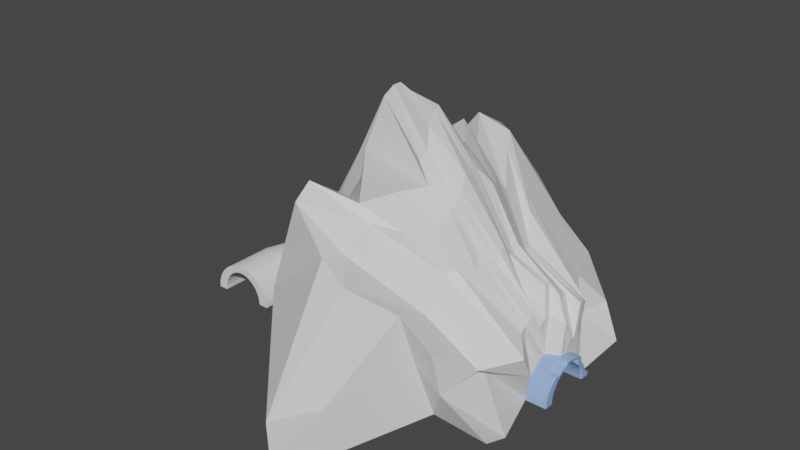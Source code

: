 # Source: tunel.blend  (saved by Blender 2.83.19; exported with 4.5.12 LTS)
import bpy
from mathutils import Matrix  # noqa: F401  (used for matrix-valued properties, if any)

bpy.ops.wm.read_factory_settings(use_empty=True)
scene = bpy.context.scene
scene.name = 'Scene'

# ---- collections
col_collection = bpy.data.collections.new('Collection'); scene.collection.children.link(col_collection)

# ---- materials (node trees are filled in below, after node groups)
mat_material_001 = bpy.data.materials.new('Material.001')
mat_material_001.use_transparent_shadow = False
mat_material_002 = bpy.data.materials.new('Material.002')
mat_material_002.use_transparent_shadow = False

# ---- material node trees
mat_material_001.use_nodes = True; mat_material_001.node_tree.nodes.clear()
_N = mat_material_001.node_tree.nodes; _L = mat_material_001.node_tree.links
n0 = _N.new('ShaderNodeBsdfPrincipled'); n0.name = 'Principled BSDF'; n0.location = (10, 300)
n0.distribution = 'GGX'
n0.subsurface_method = 'BURLEY'
n0.inputs[3].default_value = 1.45
n0.inputs[27].default_value = (0.0, 0.0, 0.0, 1.0)
n0.inputs[28].default_value = 1.0
n1 = _N.new('ShaderNodeOutputMaterial'); n1.name = 'Material Output'; n1.location = (300, 300)
_L.new(n0.outputs[0], n1.inputs[0])
n1.is_active_output = True
mat_material_002.use_nodes = True; mat_material_002.node_tree.nodes.clear()
_N = mat_material_002.node_tree.nodes; _L = mat_material_002.node_tree.links
n0 = _N.new('ShaderNodeBsdfPrincipled'); n0.name = 'Principled BSDF'; n0.location = (10, 300)
n0.distribution = 'GGX'
n0.subsurface_method = 'BURLEY'
n0.inputs[0].default_value = (0.285, 0.4413, 0.8, 1.0)
n0.inputs[3].default_value = 1.45
n0.inputs[27].default_value = (0.0, 0.0, 0.0, 1.0)
n0.inputs[28].default_value = 1.0
n1 = _N.new('ShaderNodeOutputMaterial'); n1.name = 'Material Output'; n1.location = (300, 300)
_L.new(n0.outputs[0], n1.inputs[0])
n1.is_active_output = True

# ---- world
world_world = bpy.data.worlds.new('World'); scene.world = world_world
world_world.use_nodes = True; world_world.node_tree.nodes.clear()
_N = world_world.node_tree.nodes; _L = world_world.node_tree.links
n0 = _N.new('ShaderNodeOutputWorld'); n0.name = 'World Output'; n0.location = (300, 300)
n1 = _N.new('ShaderNodeBackground'); n1.name = 'Background'; n1.location = (10, 300)
n1.inputs[0].default_value = (0.05088, 0.05088, 0.05088, 1.0)
_L.new(n1.outputs[0], n0.inputs[0])
n0.is_active_output = True
world_world.color = (0.05088, 0.05088, 0.05088)
world_world.use_sun_shadow = False
world_world.sun_shadow_jitter_overblur = 0.0

# ---- meshes
me_cylinder_002 = bpy.data.meshes.new('Cylinder.002')
me_cylinder_002.from_pydata([(4.538e-07, 1.0, 0.9999), (3.232e-07, 2.093, 1.99), (0.1951, 0.9808, 0.9999), (0.1951, 2.093, 1.996), (0.3827, 0.9239, 0.9999), (0.3827, 2.093, 2.015), (0.5556, 0.8315, 0.9999), (0.5556, 2.093, 2.046), (0.7071, 0.7071, 0.9999), (0.7071, 2.093, 2.087), (0.8315, 0.5556, 0.9999), (0.8315, 2.093, 2.138), (0.9239, 0.3827, 0.9999), (0.9239, 2.093, 2.195), (0.9808, 0.1951, 0.9999), (0.9808, 2.093, 2.258), (1.0, 7.55e-08, 0.9999), (1.0, 2.093, 2.323), (0.9808, -0.1951, 0.9999), (0.9808, 2.093, 2.388), (0.9239, -0.3827, 0.9999), (0.9239, 2.093, 2.45), (0.8315, -0.5556, 0.9999), (0.8315, 2.093, 2.508), (0.7071, -0.7071, 0.9999), (0.7071, 2.093, 2.558), (0.5556, -0.8315, 0.9999), (0.5556, 2.093, 2.599), (0.3827, -0.9239, 0.9999), (0.3827, 2.093, 2.63), (0.1951, -0.9808, 0.9999), (0.1951, 2.093, 2.649), (1.279e-07, -1.0, 0.9999), (8.477e-08, 2.093, 2.655), (0.308, 2.093, 2.54), (0.308, -0.6535, 0.9999), (0.4444, 2.093, 2.518), (0.4444, -0.5881, 0.9999), (0.564, 2.093, 2.489), (0.564, -0.5002, 0.9999), (0.6621, 2.093, 2.453), (0.6621, -0.393, 0.9999), (0.7351, 2.093, 2.413), (0.7351, -0.2707, 0.9999), (0.78, 2.093, 2.369), (0.78, -0.138, 0.9999), (0.7951, 2.093, 2.323), (0.7951, 6.43e-08, 0.9999), (0.78, 2.093, 2.277), (0.78, 0.138, 0.9999), (0.7351, 2.093, 2.233), (0.7351, 0.2707, 0.9999), (0.6621, 2.093, 2.192), (0.6621, 0.393, 0.9999), (0.564, 2.093, 2.156), (0.564, 0.5002, 0.9999), (0.4444, 2.093, 2.127), (0.4444, 0.5881, 0.9999), (0.308, 2.093, 2.105), (0.308, 0.6535, 0.9999), (0.006018, 2.093, 2.087), (0.16, 2.093, 2.092), (0.16, 0.6937, 0.9999), (0.006018, 0.7073, 0.9999), (0.16, -0.6937, 0.9999), (0.16, 2.093, 2.554), (0.006018, -0.7073, 0.9999), (0.006018, 2.093, 2.558), (5.651e-07, 0.9931, 1.697), (0.1951, 0.9741, 1.7), (0.3827, 0.9178, 1.71), (0.5556, 0.8263, 1.725), (0.7071, 0.7033, 1.746), (0.8315, 0.5533, 1.771), (0.9239, 0.3822, 1.8), (0.9808, 0.1966, 1.831), (1.0, 0.003563, 1.863), (0.9808, -0.1895, 1.896), (0.9239, -0.3751, 1.927), (0.8315, -0.5462, 1.956), (0.7071, -0.6961, 1.981), (0.5556, -0.8192, 2.002), (0.3827, -0.9106, 2.017), (0.1951, -0.967, 2.026), (2.67e-07, -0.986, 2.03), (0.16, -0.6829, 1.979), (0.308, -0.6431, 1.972), (0.4444, -0.5784, 1.961), (0.564, -0.4914, 1.947), (0.6621, -0.3853, 1.929), (0.7351, -0.2643, 1.908), (0.78, -0.133, 1.886), (0.7951, 0.003563, 1.863), (0.78, 0.1401, 1.84), (0.7351, 0.2714, 1.818), (0.6621, 0.3924, 1.798), (0.564, 0.4985, 1.78), (0.4444, 0.5855, 1.765), (0.308, 0.6502, 1.755), (0.16, 0.69, 1.748), (0.006018, 0.7035, 1.746), (0.006018, -0.6964, 1.981), (7.384e-07, 1.307, 1.994), (0.006018, 1.163, 2.09), (0.1951, 1.298, 2.001), (0.3827, 1.27, 2.019), (0.5556, 1.224, 2.05), (0.7071, 1.162, 2.09), (0.8315, 1.087, 2.14), (0.9239, 1.002, 2.197), (0.9808, 0.9091, 2.258), (1.0, 0.8126, 2.322), (0.9808, 0.7161, 2.386), (0.9239, 0.6233, 2.448), (0.8315, 0.5377, 2.504), (0.7071, 0.4628, 2.554), (0.5556, 0.4012, 2.595), (0.3827, 0.3555, 2.625), (0.1951, 0.3274, 2.644), (4.404e-07, 0.3178, 2.65), (0.16, 0.4694, 2.55), (0.308, 0.4893, 2.536), (0.4444, 0.5216, 2.515), (0.564, 0.5652, 2.486), (0.6621, 0.6182, 2.451), (0.7351, 0.6787, 2.411), (0.78, 0.7443, 2.367), (0.7951, 0.8126, 2.322), (0.78, 0.8809, 2.277), (0.7351, 0.9465, 2.233), (0.6621, 1.007, 2.193), (0.564, 1.06, 2.158), (0.4444, 1.104, 2.129), (0.308, 1.136, 2.108), (0.16, 1.156, 2.095), (0.006018, 0.4627, 2.554), (0.1951, 0.9674, 1.855), (0.3827, 0.9252, 1.876), (0.5556, 0.8566, 1.91), (0.7071, 0.7643, 1.956), (0.8315, 0.6519, 2.012), (0.9239, 0.5235, 2.076), (0.9808, 0.3843, 2.145), (1.0, 0.2395, 2.217), (0.9808, 0.09475, 2.289), (0.9239, -0.04447, 2.358), (0.8315, -0.1728, 2.422), (0.7071, -0.2852, 2.478), (0.5556, -0.3775, 2.524), (0.3827, -0.4461, 2.558), (0.1951, -0.4884, 2.579), (4.681e-07, -0.5026, 2.586), (0.16, -0.2753, 2.473), (0.308, -0.2454, 2.458), (0.4444, -0.1969, 2.434), (0.564, -0.1317, 2.401), (0.6621, -0.05211, 2.362), (0.7351, 0.03865, 2.317), (0.78, 0.1371, 2.268), (0.7951, 0.2395, 2.217), (0.78, 0.3419, 2.166), (0.7351, 0.4404, 2.117), (0.6621, 0.5312, 2.072), (0.564, 0.6107, 2.032), (0.4444, 0.676, 2.0), (0.308, 0.7245, 1.976), (0.16, 0.7544, 1.961), (0.006018, -0.2854, 2.478), (7.661e-07, 0.9817, 1.848), (0.006018, 0.7645, 1.956)], [], [(102, 1, 3, 104), (104, 3, 5, 105), (105, 5, 7, 106), (106, 7, 9, 107), (107, 9, 11, 108), (108, 11, 13, 109), (109, 13, 15, 110), (110, 15, 17, 111), (111, 17, 19, 112), (112, 19, 21, 113), (113, 21, 23, 114), (114, 23, 25, 115), (115, 25, 27, 116), (116, 27, 29, 117), (117, 29, 31, 118), (118, 31, 33, 119), (30, 64, 35, 28), (120, 135, 67, 65), (122, 121, 34, 36), (123, 122, 36, 38), (124, 123, 38, 40), (125, 124, 40, 42), (126, 125, 42, 44), (127, 126, 44, 46), (128, 127, 46, 48), (129, 128, 48, 50), (130, 129, 50, 52), (131, 130, 52, 54), (132, 131, 54, 56), (133, 132, 56, 58), (121, 120, 65, 34), (134, 133, 58, 61), (103, 134, 61, 60), (11, 52, 50, 13), (29, 34, 65, 31), (4, 59, 62, 2), (22, 41, 43, 20), (3, 61, 58, 5), (21, 42, 40, 23), (14, 49, 51, 12), (32, 66, 64, 30), (13, 50, 48, 15), (31, 65, 67, 33), (6, 57, 59, 4), (24, 39, 41, 22), (84, 101, 66, 32), (5, 58, 56, 7), (23, 40, 38, 25), (16, 47, 49, 14), (15, 48, 46, 17), (8, 55, 57, 6), (26, 37, 39, 24), (7, 56, 54, 9), (25, 38, 36, 27), (18, 45, 47, 16), (17, 46, 44, 19), (10, 53, 55, 8), (28, 35, 37, 26), (2, 62, 63, 0), (9, 54, 52, 11), (27, 36, 34, 29), (1, 60, 61, 3), (20, 43, 45, 18), (102, 103, 60, 1), (19, 44, 42, 21), (12, 51, 53, 10), (0, 63, 100, 68), (151, 167, 101, 84), (63, 62, 99, 100), (62, 59, 98, 99), (35, 64, 85, 86), (59, 57, 97, 98), (57, 55, 96, 97), (55, 53, 95, 96), (53, 51, 94, 95), (51, 49, 93, 94), (49, 47, 92, 93), (47, 45, 91, 92), (45, 43, 90, 91), (43, 41, 89, 90), (41, 39, 88, 89), (39, 37, 87, 88), (37, 35, 86, 87), (64, 66, 101, 85), (30, 83, 84, 32), (28, 82, 83, 30), (26, 81, 82, 28), (24, 80, 81, 26), (22, 79, 80, 24), (20, 78, 79, 22), (18, 77, 78, 20), (16, 76, 77, 18), (14, 75, 76, 16), (12, 74, 75, 14), (10, 73, 74, 12), (8, 72, 73, 10), (6, 71, 72, 8), (4, 70, 71, 6), (2, 69, 70, 4), (0, 68, 69, 2), (33, 67, 135, 119), (168, 169, 103, 102), (169, 166, 134, 103), (166, 165, 133, 134), (153, 152, 120, 121), (165, 164, 132, 133), (164, 163, 131, 132), (163, 162, 130, 131), (162, 161, 129, 130), (161, 160, 128, 129), (160, 159, 127, 128), (159, 158, 126, 127), (158, 157, 125, 126), (157, 156, 124, 125), (156, 155, 123, 124), (155, 154, 122, 123), (154, 153, 121, 122), (152, 167, 135, 120), (150, 118, 119, 151), (149, 117, 118, 150), (148, 116, 117, 149), (147, 115, 116, 148), (146, 114, 115, 147), (145, 113, 114, 146), (144, 112, 113, 145), (143, 111, 112, 144), (142, 110, 111, 143), (141, 109, 110, 142), (140, 108, 109, 141), (139, 107, 108, 140), (138, 106, 107, 139), (137, 105, 106, 138), (136, 104, 105, 137), (168, 102, 104, 136), (68, 168, 136, 69), (69, 136, 137, 70), (70, 137, 138, 71), (71, 138, 139, 72), (72, 139, 140, 73), (73, 140, 141, 74), (74, 141, 142, 75), (75, 142, 143, 76), (76, 143, 144, 77), (77, 144, 145, 78), (78, 145, 146, 79), (79, 146, 147, 80), (80, 147, 148, 81), (81, 148, 149, 82), (82, 149, 150, 83), (83, 150, 151, 84), (85, 101, 167, 152), (87, 86, 153, 154), (88, 87, 154, 155), (89, 88, 155, 156), (90, 89, 156, 157), (91, 90, 157, 158), (92, 91, 158, 159), (93, 92, 159, 160), (94, 93, 160, 161), (95, 94, 161, 162), (96, 95, 162, 163), (97, 96, 163, 164), (98, 97, 164, 165), (86, 85, 152, 153), (99, 98, 165, 166), (100, 99, 166, 169), (68, 100, 169, 168), (119, 135, 167, 151)])
_uv = me_cylinder_002.uv_layers.new(name='UVMap')
_uv.uv.foreach_set('vector', [1.0, 0.875, 1.0, 1.0, 0.9688, 1.0, 0.9687, 0.875, 0.9687, 0.875, 0.9688, 1.0, 0.9375, 1.0, 0.9375, 0.875, 0.9375, 0.875, 0.9375, 1.0, 0.9062, 1.0, 0.9062, 0.875, 0.9062, 0.875, 0.9062, 1.0, 0.875, 1.0, 0.875, 0.875, 0.875, 0.875, 0.875, 1.0, 0.8438, 1.0, 0.8437, 0.875, 0.8437, 0.875, 0.8438, 1.0, 0.8125, 1.0, 0.8125, 0.875, 0.8125, 0.875, 0.8125, 1.0, 0.7812, 1.0, 0.7812, 0.875, 0.7812, 0.875, 0.7812, 1.0, 0.75, 1.0, 0.75, 0.875, 0.75, 0.875, 0.75, 1.0, 0.7188, 1.0, 0.7188, 0.875, 0.7188, 0.875, 0.7188, 1.0, 0.6875, 1.0, 0.6875, 0.875, 0.6875, 0.875, 0.6875, 1.0, 0.6562, 1.0, 0.6562, 0.875, 0.6562, 0.875, 0.6562, 1.0, 0.625, 1.0, 0.625, 0.875, 0.625, 0.875, 0.625, 1.0, 0.5938, 1.0, 0.5938, 0.875, 0.5938, 0.875, 0.5938, 1.0, 0.5625, 1.0, 0.5625, 0.875, 0.5625, 0.875, 0.5625, 1.0, 0.5312, 1.0, 0.5312, 0.875, 0.5312, 0.875, 0.5312, 1.0, 0.5, 1.0, 0.5, 0.875, 0.5312, 0.5, 0.5312, 0.5, 0.5625, 0.5, 0.5625, 0.5, 0.5312, 0.875, 0.5, 0.875, 0.5, 1.0, 0.5312, 1.0, 0.5938, 0.875, 0.5625, 0.875, 0.5625, 1.0, 0.5938, 1.0, 0.625, 0.875, 0.5938, 0.875, 0.5938, 1.0, 0.625, 1.0, 0.6562, 0.875, 0.625, 0.875, 0.625, 1.0, 0.6562, 1.0, 0.6875, 0.875, 0.6562, 0.875, 0.6562, 1.0, 0.6875, 1.0, 0.7188, 0.875, 0.6875, 0.875, 0.6875, 1.0, 0.7188, 1.0, 0.75, 0.875, 0.7188, 0.875, 0.7188, 1.0, 0.75, 1.0, 0.7812, 0.875, 0.75, 0.875, 0.75, 1.0, 0.7812, 1.0, 0.8125, 0.875, 0.7812, 0.875, 0.7812, 1.0, 0.8125, 1.0, 0.8437, 0.875, 0.8125, 0.875, 0.8125, 1.0, 0.8438, 1.0, 0.875, 0.875, 0.8437, 0.875, 0.8438, 1.0, 0.875, 1.0, 0.9062, 0.875, 0.875, 0.875, 0.875, 1.0, 0.9062, 1.0, 0.9375, 0.875, 0.9062, 0.875, 0.9062, 1.0, 0.9375, 1.0, 0.5625, 0.875, 0.5312, 0.875, 0.5312, 1.0, 0.5625, 1.0, 0.9688, 0.875, 0.9375, 0.875, 0.9375, 1.0, 0.9688, 1.0, 1.0, 0.875, 0.9688, 0.875, 0.9688, 1.0, 1.0, 1.0, 0.8438, 1.0, 0.8438, 1.0, 0.8125, 1.0, 0.8125, 1.0, 0.5625, 1.0, 0.5625, 1.0, 0.5312, 1.0, 0.5312, 1.0, 0.9375, 0.5, 0.9375, 0.5, 0.9688, 0.5, 0.9688, 0.5, 0.6562, 0.5, 0.6562, 0.5, 0.6875, 0.5, 0.6875, 0.5, 0.9688, 1.0, 0.9688, 1.0, 0.9375, 1.0, 0.9375, 1.0, 0.6875, 1.0, 0.6875, 1.0, 0.6562, 1.0, 0.6562, 1.0, 0.7812, 0.5, 0.7812, 0.5, 0.8125, 0.5, 0.8125, 0.5, 0.5, 0.5, 0.5, 0.5, 0.5312, 0.5, 0.5312, 0.5, 0.8125, 1.0, 0.8125, 1.0, 0.7812, 1.0, 0.7812, 1.0, 0.5312, 1.0, 0.5312, 1.0, 0.5, 1.0, 0.5, 1.0, 0.9062, 0.5, 0.9062, 0.5, 0.9375, 0.5, 0.9375, 0.5, 0.625, 0.5, 0.625, 0.5, 0.6562, 0.5, 0.6562, 0.5, 0.5, 0.75, 0.5, 0.75, 0.5, 0.5, 0.5, 0.5, 0.9375, 1.0, 0.9375, 1.0, 0.9062, 1.0, 0.9062, 1.0, 0.6562, 1.0, 0.6562, 1.0, 0.625, 1.0, 0.625, 1.0, 0.75, 0.5, 0.75, 0.5, 0.7812, 0.5, 0.7812, 0.5, 0.7812, 1.0, 0.7812, 1.0, 0.75, 1.0, 0.75, 1.0, 0.875, 0.5, 0.875, 0.5, 0.9062, 0.5, 0.9062, 0.5, 0.5938, 0.5, 0.5938, 0.5, 0.625, 0.5, 0.625, 0.5, 0.9062, 1.0, 0.9062, 1.0, 0.875, 1.0, 0.875, 1.0, 0.625, 1.0, 0.625, 1.0, 0.5938, 1.0, 0.5938, 1.0, 0.7188, 0.5, 0.7188, 0.5, 0.75, 0.5, 0.75, 0.5, 0.75, 1.0, 0.75, 1.0, 0.7188, 1.0, 0.7188, 1.0, 0.8438, 0.5, 0.8438, 0.5, 0.875, 0.5, 0.875, 0.5, 0.5625, 0.5, 0.5625, 0.5, 0.5938, 0.5, 0.5938, 0.5, 0.9688, 0.5, 0.9688, 0.5, 1.0, 0.5, 1.0, 0.5, 0.875, 1.0, 0.875, 1.0, 0.8438, 1.0, 0.8438, 1.0, 0.5938, 1.0, 0.5938, 1.0, 0.5625, 1.0, 0.5625, 1.0, 1.0, 1.0, 1.0, 1.0, 0.9688, 1.0, 0.9688, 1.0, 0.6875, 0.5, 0.6875, 0.5, 0.7188, 0.5, 0.7188, 0.5, 1.0, 0.875, 1.0, 0.875, 1.0, 1.0, 1.0, 1.0, 0.7188, 1.0, 0.7188, 1.0, 0.6875, 1.0, 0.6875, 1.0, 0.8125, 0.5, 0.8125, 0.5, 0.8438, 0.5, 0.8438, 0.5, 1.0, 0.5, 1.0, 0.5, 1.0, 0.75, 1.0, 0.75, 0.5, 0.8125, 0.5, 0.8125, 0.5, 0.75, 0.5, 0.75, 1.0, 0.5, 0.9688, 0.5, 0.9688, 0.75, 1.0, 0.75, 0.9688, 0.5, 0.9375, 0.5, 0.9375, 0.75, 0.9688, 0.75, 0.5625, 0.5, 0.5312, 0.5, 0.5312, 0.75, 0.5625, 0.75, 0.9375, 0.5, 0.9062, 0.5, 0.9062, 0.75, 0.9375, 0.75, 0.9062, 0.5, 0.875, 0.5, 0.875, 0.75, 0.9062, 0.75, 0.875, 0.5, 0.8438, 0.5, 0.8438, 0.75, 0.875, 0.75, 0.8438, 0.5, 0.8125, 0.5, 0.8125, 0.75, 0.8438, 0.75, 0.8125, 0.5, 0.7812, 0.5, 0.7812, 0.75, 0.8125, 0.75, 0.7812, 0.5, 0.75, 0.5, 0.75, 0.75, 0.7812, 0.75, 0.75, 0.5, 0.7188, 0.5, 0.7188, 0.75, 0.75, 0.75, 0.7188, 0.5, 0.6875, 0.5, 0.6875, 0.75, 0.7188, 0.75, 0.6875, 0.5, 0.6562, 0.5, 0.6562, 0.75, 0.6875, 0.75, 0.6562, 0.5, 0.625, 0.5, 0.625, 0.75, 0.6562, 0.75, 0.625, 0.5, 0.5938, 0.5, 0.5938, 0.75, 0.625, 0.75, 0.5938, 0.5, 0.5625, 0.5, 0.5625, 0.75, 0.5938, 0.75, 0.5312, 0.5, 0.5, 0.5, 0.5, 0.75, 0.5312, 0.75, 0.5312, 0.5, 0.5312, 0.75, 0.5, 0.75, 0.5, 0.5, 0.5625, 0.5, 0.5625, 0.75, 0.5312, 0.75, 0.5312, 0.5, 0.5938, 0.5, 0.5938, 0.75, 0.5625, 0.75, 0.5625, 0.5, 0.625, 0.5, 0.625, 0.75, 0.5938, 0.75, 0.5938, 0.5, 0.6562, 0.5, 0.6562, 0.75, 0.625, 0.75, 0.625, 0.5, 0.6875, 0.5, 0.6875, 0.75, 0.6562, 0.75, 0.6562, 0.5, 0.7188, 0.5, 0.7188, 0.75, 0.6875, 0.75, 0.6875, 0.5, 0.75, 0.5, 0.75, 0.75, 0.7188, 0.75, 0.7188, 0.5, 0.7812, 0.5, 0.7812, 0.75, 0.75, 0.75, 0.75, 0.5, 0.8125, 0.5, 0.8125, 0.75, 0.7812, 0.75, 0.7812, 0.5, 0.8438, 0.5, 0.8437, 0.75, 0.8125, 0.75, 0.8125, 0.5, 0.875, 0.5, 0.875, 0.75, 0.8437, 0.75, 0.8438, 0.5, 0.9062, 0.5, 0.9062, 0.75, 0.875, 0.75, 0.875, 0.5, 0.9375, 0.5, 0.9375, 0.75, 0.9062, 0.75, 0.9062, 0.5, 0.9688, 0.5, 0.9688, 0.75, 0.9375, 0.75, 0.9375, 0.5, 1.0, 0.5, 1.0, 0.75, 0.9688, 0.75, 0.9688, 0.5, 0.5, 1.0, 0.5, 1.0, 0.5, 0.875, 0.5, 0.875, 1.0, 0.8125, 1.0, 0.8125, 1.0, 0.875, 1.0, 0.875, 1.0, 0.8125, 0.9688, 0.8125, 0.9688, 0.875, 1.0, 0.875, 0.9688, 0.8125, 0.9375, 0.8125, 0.9375, 0.875, 0.9688, 0.875, 0.5625, 0.8125, 0.5312, 0.8125, 0.5312, 0.875, 0.5625, 0.875, 0.9375, 0.8125, 0.9062, 0.8125, 0.9062, 0.875, 0.9375, 0.875, 0.9062, 0.8125, 0.875, 0.8125, 0.875, 0.875, 0.9062, 0.875, 0.875, 0.8125, 0.8437, 0.8125, 0.8437, 0.875, 0.875, 0.875, 0.8437, 0.8125, 0.8125, 0.8125, 0.8125, 0.875, 0.8437, 0.875, 0.8125, 0.8125, 0.7812, 0.8125, 0.7812, 0.875, 0.8125, 0.875, 0.7812, 0.8125, 0.75, 0.8125, 0.75, 0.875, 0.7812, 0.875, 0.75, 0.8125, 0.7188, 0.8125, 0.7188, 0.875, 0.75, 0.875, 0.7188, 0.8125, 0.6875, 0.8125, 0.6875, 0.875, 0.7188, 0.875, 0.6875, 0.8125, 0.6562, 0.8125, 0.6562, 0.875, 0.6875, 0.875, 0.6562, 0.8125, 0.625, 0.8125, 0.625, 0.875, 0.6562, 0.875, 0.625, 0.8125, 0.5937, 0.8125, 0.5938, 0.875, 0.625, 0.875, 0.5937, 0.8125, 0.5625, 0.8125, 0.5625, 0.875, 0.5938, 0.875, 0.5312, 0.8125, 0.5, 0.8125, 0.5, 0.875, 0.5312, 0.875, 0.5312, 0.8125, 0.5312, 0.875, 0.5, 0.875, 0.5, 0.8125, 0.5625, 0.8125, 0.5625, 0.875, 0.5312, 0.875, 0.5312, 0.8125, 0.5938, 0.8125, 0.5938, 0.875, 0.5625, 0.875, 0.5625, 0.8125, 0.625, 0.8125, 0.625, 0.875, 0.5938, 0.875, 0.5938, 0.8125, 0.6562, 0.8125, 0.6562, 0.875, 0.625, 0.875, 0.625, 0.8125, 0.6875, 0.8125, 0.6875, 0.875, 0.6562, 0.875, 0.6562, 0.8125, 0.7188, 0.8125, 0.7188, 0.875, 0.6875, 0.875, 0.6875, 0.8125, 0.75, 0.8125, 0.75, 0.875, 0.7188, 0.875, 0.7188, 0.8125, 0.7812, 0.8125, 0.7812, 0.875, 0.75, 0.875, 0.75, 0.8125, 0.8125, 0.8125, 0.8125, 0.875, 0.7812, 0.875, 0.7812, 0.8125, 0.8437, 0.8125, 0.8437, 0.875, 0.8125, 0.875, 0.8125, 0.8125, 0.875, 0.8125, 0.875, 0.875, 0.8437, 0.875, 0.8437, 0.8125, 0.9063, 0.8125, 0.9062, 0.875, 0.875, 0.875, 0.875, 0.8125, 0.9375, 0.8125, 0.9375, 0.875, 0.9062, 0.875, 0.9063, 0.8125, 0.9687, 0.8125, 0.9687, 0.875, 0.9375, 0.875, 0.9375, 0.8125, 1.0, 0.8125, 1.0, 0.875, 0.9687, 0.875, 0.9687, 0.8125, 1.0, 0.75, 1.0, 0.8125, 0.9687, 0.8125, 0.9688, 0.75, 0.9688, 0.75, 0.9687, 0.8125, 0.9375, 0.8125, 0.9375, 0.75, 0.9375, 0.75, 0.9375, 0.8125, 0.9063, 0.8125, 0.9062, 0.75, 0.9062, 0.75, 0.9063, 0.8125, 0.875, 0.8125, 0.875, 0.75, 0.875, 0.75, 0.875, 0.8125, 0.8437, 0.8125, 0.8437, 0.75, 0.8437, 0.75, 0.8437, 0.8125, 0.8125, 0.8125, 0.8125, 0.75, 0.8125, 0.75, 0.8125, 0.8125, 0.7812, 0.8125, 0.7812, 0.75, 0.7812, 0.75, 0.7812, 0.8125, 0.75, 0.8125, 0.75, 0.75, 0.75, 0.75, 0.75, 0.8125, 0.7188, 0.8125, 0.7188, 0.75, 0.7188, 0.75, 0.7188, 0.8125, 0.6875, 0.8125, 0.6875, 0.75, 0.6875, 0.75, 0.6875, 0.8125, 0.6562, 0.8125, 0.6562, 0.75, 0.6562, 0.75, 0.6562, 0.8125, 0.625, 0.8125, 0.625, 0.75, 0.625, 0.75, 0.625, 0.8125, 0.5938, 0.8125, 0.5938, 0.75, 0.5938, 0.75, 0.5938, 0.8125, 0.5625, 0.8125, 0.5625, 0.75, 0.5625, 0.75, 0.5625, 0.8125, 0.5312, 0.8125, 0.5312, 0.75, 0.5312, 0.75, 0.5312, 0.8125, 0.5, 0.8125, 0.5, 0.75, 0.5312, 0.75, 0.5, 0.75, 0.5, 0.8125, 0.5312, 0.8125, 0.5938, 0.75, 0.5625, 0.75, 0.5625, 0.8125, 0.5937, 0.8125, 0.625, 0.75, 0.5938, 0.75, 0.5937, 0.8125, 0.625, 0.8125, 0.6562, 0.75, 0.625, 0.75, 0.625, 0.8125, 0.6562, 0.8125, 0.6875, 0.75, 0.6562, 0.75, 0.6562, 0.8125, 0.6875, 0.8125, 0.7188, 0.75, 0.6875, 0.75, 0.6875, 0.8125, 0.7188, 0.8125, 0.75, 0.75, 0.7188, 0.75, 0.7188, 0.8125, 0.75, 0.8125, 0.7812, 0.75, 0.75, 0.75, 0.75, 0.8125, 0.7812, 0.8125, 0.8125, 0.75, 0.7812, 0.75, 0.7812, 0.8125, 0.8125, 0.8125, 0.8438, 0.75, 0.8125, 0.75, 0.8125, 0.8125, 0.8437, 0.8125, 0.875, 0.75, 0.8438, 0.75, 0.8437, 0.8125, 0.875, 0.8125, 0.9062, 0.75, 0.875, 0.75, 0.875, 0.8125, 0.9062, 0.8125, 0.9375, 0.75, 0.9062, 0.75, 0.9062, 0.8125, 0.9375, 0.8125, 0.5625, 0.75, 0.5312, 0.75, 0.5312, 0.8125, 0.5625, 0.8125, 0.9688, 0.75, 0.9375, 0.75, 0.9375, 0.8125, 0.9688, 0.8125, 1.0, 0.75, 0.9688, 0.75, 0.9688, 0.8125, 1.0, 0.8125, 1.0, 0.75, 1.0, 0.75, 1.0, 0.8125, 1.0, 0.8125, 0.5, 0.875, 0.5, 0.875, 0.5, 0.8125, 0.5, 0.8125])
me_cylinder_002.use_remesh_fix_poles = True
me_cylinder_002.use_remesh_preserve_attributes = False
me_cylinder_002.use_mirror_vertex_groups = False
me_cylinder_002.update()
me_cylinder_003 = bpy.data.meshes.new('Cylinder.003')
me_cylinder_003.from_pydata([(4.783, 1.169, 0.9963), (2.203, 1.352, -0.7991), (-0.02574, 0.9195, -0.7919), (0.1951, 0.9808, 0.9245), (0.4818, 0.8328, -0.7843), (0.3827, 0.9239, 0.9245), (0.6547, 0.7404, -0.7843), (0.5556, 0.8315, 0.9245), (0.7153, 0.6196, -0.784), (0.7071, 0.7071, 0.9245), (0.8397, 0.468, -0.784), (0.8315, 0.5556, 0.9245), (0.842, 0.3662, -0.7906), (0.9239, 0.3827, 0.9245), (0.8989, 0.1786, -0.7906), (0.9808, 0.1951, 0.9245), (1.0, 6.706e-08, -0.9245), (1.0, 6.706e-08, 0.9245), (0.9808, -0.1951, -0.9245), (0.9808, -0.1951, 0.9245), (0.9239, -0.3827, -0.9245), (0.9239, -0.3827, 0.9245), (0.8315, -0.5556, -0.9245), (0.8315, -0.5556, 0.9245), (0.7071, -0.7071, -0.9245), (0.7071, -0.7071, 0.9245), (0.5556, -0.8315, -0.9245), (0.5556, -0.8315, 0.9245), (0.3827, -0.9239, -0.9245), (0.3827, -0.9239, 0.9245), (0.1951, -0.9808, -0.9245), (0.1951, -0.9808, 0.9245), (-0.08323, -0.9749, -0.9254), (-0.08323, -0.9749, 0.9236), (1.848, 1.841, -0.9444), (3.993, 1.026, 1.188), (2.325, 1.164, -0.797), (5.562, 0.9628, 0.9977), (2.42, 1.039, -0.7992), (6.281, 0.4874, 0.9987), (2.53, 0.7866, -0.7952), (6.797, 0.2022, 0.9959), (2.8, 0.582, -0.5892), (7.039, -0.0935, 0.9687), (2.722, 0.3653, -0.5901), (7.042, -0.3499, 0.9618), (2.803, -0.08625, -0.7054), (6.838, -0.5481, 0.9774), (2.782, -0.2829, -0.7053), (6.415, -0.7104, 0.9731), (2.54, -0.3638, -0.7888), (5.77, -0.8362, 0.967), (2.363, -0.7455, -0.777), (4.974, -0.9281, 0.9597), (2.179, -0.8731, -0.9106), (4.104, -1.078, 1.199), (2.103, -1.102, -0.8985), (3.312, -1.203, 1.419), (2.018, -1.289, -0.8778), (2.692, -1.195, 1.297), (1.9, -1.579, -0.7624), (2.211, -1.135, 1.082), (2.026, -2.317, -0.5947), (1.855, -1.087, 0.9614), (0.9061, -0.9763, 0.9304), (0.9482, -2.227, -0.6592), (1.364, 0.9698, 0.9356), (1.809, 0.8457, 0.9505), (2.063, -0.6337, 1.106), (1.679, -0.6968, 0.9438), (2.063, 0.001581, -0.7812), (2.052, 0.1968, -0.7809), (3.186, -0.2117, 1.709), (3.178, -0.4029, 1.709), (1.613, 0.7308, -0.9186), (1.462, 0.8552, -0.9186), (1.462, -0.8078, -0.9186), (1.613, -0.6834, -0.9186), (2.318, 0.5941, 1.185), (1.462, -0.8078, 0.9304), (1.873, -0.1716, -0.9192), (2.923, -0.5455, 1.648), (1.831, 0.6081, -0.786), (1.319, -0.9962, -0.9001), (2.746, 0.2872, 1.493), (1.289, -0.9002, 0.9304), (1.386, -0.3507, -0.9368), (2.514, -0.6089, 1.413), (1.924, 0.4352, -0.786), (1.17, -1.077, -0.9052), (1.106, 1.415, -0.9258), (1.121, 1.017, 0.9327), (3.009, 0.01879, 1.659), (1.101, -0.9571, 0.9304), (1.461, 0.9257, -0.7807), (1.295, -0.5236, -0.9367), (0.2088, 0.9895, 0.001592), (0.4138, 0.9436, 0.003611), (0.5939, 0.8557, 0.004445), (0.7374, 0.7263, 0.003512), (0.8441, 0.5636, 0.001466), (0.9261, 0.3831, 0.0001752), (1.002, 0.1983, 0.001605), (1.044, 0.005527, 0.003591), (1.049, -0.2032, 0.01103), (1.008, -0.4163, 0.02141), (0.9249, -0.6139, 0.03065), (0.8168, -0.7801, 0.03748), (0.6671, -0.9057, 0.03811), (0.4755, -0.9856, 0.03171), (0.2551, -1.021, 0.02049), (-0.07228, -0.9822, 0.002839), (5.786, 3.731, 0.7877), (5.371, 3.28, 0.389), (5.482, 2.322, 0.2356), (5.506, 1.673, 0.1052), (6.085, 1.611, 0.2235), (6.243, 1.278, 0.2271), (6.712, 0.8813, 0.314), (6.918, 0.4319, 0.3757), (6.978, 0.1949, 0.3969), (6.014, -0.1402, 0.2148), (5.888, -0.378, 0.2394), (6.113, -1.229, 0.477), (5.68, -1.434, 0.4867), (5.057, -1.511, 0.39), (5.545, -3.058, 0.7484), (5.055, -3.81, 0.6627), (-0.5129, -6.357, 0.8315), (-0.01308, 6.709, 0.3766), (0.1196, 3.225, -0.9245), (4.613, 4.848, 0.3125), (2.651, 4.08, -0.5778), (1.48, 3.889, -0.6144), (1.312, 3.429, 0.9636), (0.1196, 3.225, 0.9245), (2.832, 4.382, 1.041), (0.893, 6.732, 0.3824), (-0.03579, -3.01, -0.9246), (3.921, -3.973, 0.6074), (1.932, -3.802, -0.402), (0.8886, -2.999, 0.9366), (1.879, -3.436, 0.9714), (0.9521, -3.225, -0.7408), (-0.03579, -3.01, 0.9245), (0.3955, -6.333, 0.8376), (-0.1976, 0.9413, -0.4675), (0.3827, 0.9239, -0.4623), (0.5556, 0.8315, -0.4623), (0.7071, 0.7071, -0.4623), (0.8315, 0.5556, -0.4623), (0.9249, 0.3828, -0.4622), (0.9916, 0.1967, -0.4615), (1.021, 0.003167, -0.4607), (1.003, -0.1917, -0.4606), (0.9377, -0.3806, -0.4612), (0.8353, -0.5562, -0.4616), (0.712, -0.7104, -0.4606), (0.5609, -0.835, -0.4604), (0.3847, -0.9252, -0.4616), (0.1951, -0.9808, -0.4623), (-0.08323, -0.9749, -0.4632), (3.693, 2.352, -0.2563), (3.794, 2.1, -0.3083), (3.613, 1.635, -0.4014), (4.041, 1.308, -0.3083), (3.65, 1.021, -0.447), (3.869, 0.8593, -0.4402), (3.985, 0.6478, -0.4298), (3.633, 0.3802, -0.4289), (3.537, 0.1321, -0.4221), (3.725, -0.08415, -0.4084), (3.521, -0.3271, -0.3981), (3.291, -0.5632, -0.3821), (3.056, -0.7676, -0.3648), (3.171, -1.149, -0.2941), (3.72, -1.831, -0.1421), (3.841, -2.23, -0.05412), (0.3886, 3.395, -0.431), (3.416, 4.175, -0.2799), (1.943, 3.829, -0.3499), (-0.2991, -4.293, -0.1486), (2.95, -3.535, -0.1181), (0.9329, -4.485, -0.03173), (1.324, 2.291, 0.9606), (0.1574, 2.103, 0.9245), (5.495, 4.371, 0.7405), (2.816, 3.067, 1.035), (1.628, 2.49, -0.6952), (-0.3252, 2.262, -0.8927), (1.797, 2.859, -0.7357), (0.5747, 2.367, 0.04844), (-0.3091, 2.272, -0.4285), (3.008, 3.225, -0.2801), (1.288, 5.875, 0.02423), (-0.2899, 1.052, -0.2543), (0.1489, 1.017, -0.2502), (0.3461, 0.9161, -0.2498), (0.511, 0.7743, -0.2503), (0.6401, 0.5987, -0.2514), (0.7382, 0.4013, -0.2521), (0.8181, 0.194, -0.2509), (0.8579, -0.02183, -0.2494), (0.8505, -0.2474, -0.2451), (0.7912, -0.472, -0.2397), (0.6874, -0.6805, -0.2347), (0.5581, -0.8596, -0.2304), (0.39, -0.9994, -0.2299), (0.1845, -1.095, -0.2341), (-0.04465, -1.145, -0.2408), (-0.3831, -1.12, -0.2512), (5.001, 3.372, 0.303), (4.825, 2.98, 0.05118), (4.787, 2.184, -0.0866), (5.039, 1.639, -0.1074), (5.144, 1.444, -0.1188), (5.355, 1.168, -0.113), (5.682, 0.8278, -0.05867), (5.6, 0.4271, -0.02365), (5.58, 0.156, -0.008018), (5.146, -0.1521, -0.1021), (4.962, -0.4207, -0.08261), (4.959, -1.028, 0.05916), (4.586, -1.257, 0.07423), (4.302, -1.513, 0.05963), (4.881, -2.759, 0.3449), (5.131, -3.326, 0.4532), (-0.08634, 5.619, -0.02437), (4.191, 5.015, 0.02426), (-0.75, -5.978, 0.3877), (3.544, -4.222, 0.2795), (0.4461, -6.072, 0.4564), (-0.1478, 2.566, -0.2063), (4.456, 4.218, 0.2633), (-1.54e-10, 1.0, -1.0), (-1.541e-10, 1.0, 1.0), (0.1951, 0.9808, -1.0), (0.1951, 0.9808, 1.0), (0.3827, 0.9239, -1.0), (0.3827, 0.9239, 1.0), (0.5556, 0.8315, -1.0), (0.5556, 0.8315, 1.0), (0.7071, 0.7071, -1.0), (0.7071, 0.7071, 1.0), (0.8315, 0.5556, 1.0), (0.9239, 0.3827, 1.0), (0.9808, 0.1951, 1.0), (1.0, 6.06e-08, -1.0), (1.0, 6.06e-08, 1.0), (0.9808, -0.1951, -1.0), (0.9808, -0.1951, 1.0), (0.9239, -0.3827, -1.0), (0.9239, -0.3827, 1.0), (0.8315, -0.5556, -1.0), (0.8315, -0.5556, 1.0), (0.7071, -0.7071, 1.0), (0.5556, -0.8315, 1.0), (0.3827, -0.9239, 1.0), (0.1951, -0.9808, 1.0), (-3.26e-07, -1.0, -1.0), (-3.26e-07, -1.0, 1.0), (0.308, -0.6535, 1.0), (0.308, -0.6535, -1.0), (0.4444, -0.5881, 1.0), (0.4444, -0.5881, -1.0), (0.564, -0.5002, 1.0), (0.564, -0.5002, -1.0), (0.6621, -0.393, 1.0), (0.7351, -0.2707, 1.0), (0.78, -0.138, 1.0), (0.7951, 4.94e-08, 1.0), (0.78, 0.138, 1.0), (0.78, 0.138, -1.0), (0.7351, 0.2707, 1.0), (0.7351, 0.2707, -1.0), (0.6621, 0.393, 1.0), (0.6621, 0.393, -1.0), (0.564, 0.5002, 1.0), (0.564, 0.5002, -1.0), (0.4444, 0.5881, 1.0), (0.4444, 0.5881, -1.0), (0.308, 0.6535, 1.0), (0.308, 0.6535, -1.0), (0.006018, 0.7073, 1.0), (0.16, 0.6937, 1.0), (0.16, 0.6937, -1.0), (0.006018, 0.7073, -1.0), (0.16, -0.6937, -1.0), (0.16, -0.6937, 1.0), (0.006017, -0.7073, -1.0), (0.006017, -0.7073, 1.0), (0.8315, 0.5556, -0.913), (0.7654, 0.4922, -1.0), (0.7763, 0.6228, -1.0), (0.9239, 0.3827, -0.913), (0.848, 0.3377, -1.0), (0.8983, 0.1716, -1.0), (0.9808, 0.1951, -0.913), (0.9893, 0.1085, -1.0), (0.7071, -0.7071, -0.8768), (0.6387, -0.6082, -1.0), (0.7853, -0.6118, -1.0), (0.6979, -0.6939, -0.9384), (0.6729, -0.6577, -0.9835), (0.5556, -0.8315, -0.8768), (0.5041, -0.7188, -1.0), (0.5487, -0.8164, -0.9384), (0.5298, -0.7752, -0.9835), (0.3827, -0.9239, -0.8768), (0.349, -0.802, -1.0), (0.3782, -0.9076, -0.9384), (0.3659, -0.863, -0.9835), (0.1795, -0.8536, -1.0), (0.1951, -0.9808, -0.8768), (0.07244, -0.9929, -1.0), (0.1873, -0.9172, -0.9835), (0.193, -0.9637, -0.9384), (0.6621, -0.393, -0.8487), (0.7761, -0.5024, -1.0), (0.564, -0.5001, -1.0), (0.6955, -0.425, -0.9557), (0.7351, -0.2707, -0.8487), (0.8676, -0.3493, -1.0), (0.7739, -0.2937, -0.9557), (0.78, -0.138, -0.8487), (0.9253, -0.1793, -1.0), (0.8225, -0.1501, -0.9557), (0.9451, 5.76e-08, -1.0), (0.7951, 5.037e-08, -0.8487), (0.78, 0.1379, -1.0), (0.839, 5.192e-08, -0.9557), (0.005722, 1.0, -1.014), (0.2313, 0.9808, -1.014), (0.4003, 0.9239, -1.014), (0.556, 0.8315, -1.014), (0.6924, 0.7071, -1.014), (0.9562, 5.96e-08, -1.014), (0.9389, -0.1951, -1.014), (0.8877, -0.3827, -1.014), (0.8044, -0.5556, -1.014), (0.1997, -0.7266, -1.014), (0.01114, -0.7408, -1.014), (0.333, -0.6846, -1.014), (0.4559, -0.6164, -1.014), (0.5636, -0.5247, -1.014), (0.7644, 0.2644, -1.014), (0.8048, 0.126, -1.014), (0.6987, 0.392, -1.014), (0.6104, 0.5038, -1.014), (0.4559, 0.6106, -1.014), (0.333, 0.6788, -1.014), (0.1997, 0.7208, -1.014), (0.01114, 0.735, -1.014), (0.005722, -1.0, -1.014), (0.745, 0.4922, -1.014), (0.7548, 0.6228, -1.014), (0.9466, 0.1085, -1.014), (0.8646, 0.1716, -1.014), (0.8193, 0.3377, -1.014), (0.6308, -0.6082, -1.014), (0.7629, -0.6118, -1.014), (0.1209, -0.9929, -1.014), (0.2173, -0.8536, -1.014), (0.5096, -0.7188, -1.014), (0.37, -0.802, -1.014), (0.7546, -0.5024, -1.014), (0.5636, -0.5001, -1.014), (0.8049, 0.1259, -1.014), (0.9123, 0.00221, -1.015), (0.837, -0.3493, -1.014), (0.8889, -0.1793, -1.014)], [], [(113, 0, 37, 114), (96, 97, 5, 3), (97, 98, 7, 5), (98, 99, 9, 7), (99, 100, 11, 9), (100, 101, 13, 11), (101, 102, 15, 13), (102, 103, 17, 15), (103, 104, 19, 17), (104, 105, 21, 19), (105, 106, 23, 21), (106, 107, 25, 23), (107, 108, 27, 25), (108, 109, 29, 27), (109, 110, 31, 29), (110, 111, 33, 31), (112, 35, 0, 113), (114, 37, 39, 115), (115, 39, 41, 116), (116, 41, 43, 117), (117, 43, 45, 118), (118, 45, 47, 119), (119, 47, 49, 120), (120, 49, 51, 121), (121, 51, 53, 122), (122, 53, 55, 123), (123, 55, 57, 124), (124, 57, 59, 125), (125, 59, 61, 126), (126, 61, 63, 127), (111, 128, 144, 33), (67, 37, 0, 66), (69, 55, 53, 68), (71, 44, 46, 70), (73, 47, 45, 72), (75, 36, 38, 74), (77, 54, 56, 76), (78, 39, 37, 67), (79, 57, 55, 69), (70, 46, 48, 80), (81, 49, 47, 73), (74, 38, 40, 82), (76, 56, 58, 83), (84, 41, 39, 78), (85, 59, 57, 79), (80, 48, 50, 86), (87, 51, 49, 81), (82, 40, 42, 88), (83, 58, 60, 89), (233, 228, 131, 186), (92, 43, 41, 84), (93, 61, 59, 85), (90, 34, 1, 94), (86, 50, 52, 95), (66, 0, 35, 91), (68, 53, 51, 87), (88, 42, 44, 71), (89, 60, 62, 65), (72, 45, 43, 92), (64, 63, 61, 93), (94, 1, 36, 75), (95, 52, 54, 77), (22, 95, 77, 24), (4, 94, 75, 6), (33, 64, 93, 31), (15, 72, 92, 13), (30, 89, 65, 32), (12, 88, 71, 14), (23, 68, 87, 21), (5, 66, 91, 3), (20, 86, 95, 22), (2, 90, 94, 4), (31, 93, 85, 29), (13, 92, 84, 11), (189, 130, 133, 188), (28, 83, 89, 30), (10, 82, 88, 12), (21, 87, 81, 19), (18, 80, 86, 20), (29, 85, 79, 27), (11, 84, 78, 9), (26, 76, 83, 28), (8, 74, 82, 10), (19, 81, 73, 17), (16, 70, 80, 18), (27, 79, 69, 25), (9, 78, 67, 7), (24, 77, 76, 26), (6, 75, 74, 8), (17, 73, 72, 15), (14, 71, 70, 16), (25, 69, 68, 23), (7, 67, 66, 5), (64, 141, 142, 63), (210, 229, 128, 111), (184, 134, 135, 185), (186, 131, 136, 187), (62, 140, 143, 65), (126, 127, 226), (224, 125, 126, 225), (223, 124, 125, 224), (222, 123, 124, 223), (221, 122, 123, 222), (220, 121, 122, 221), (219, 120, 121, 220), (218, 119, 120, 219), (217, 118, 119, 218), (216, 117, 118, 217), (215, 116, 117, 216), (214, 115, 116, 215), (213, 114, 115, 214), (211, 112, 113, 212), (209, 210, 111, 110), (208, 209, 110, 109), (207, 208, 109, 108), (206, 207, 108, 107), (205, 206, 107, 106), (204, 205, 106, 105), (203, 204, 105, 104), (202, 203, 104, 103), (201, 202, 103, 102), (200, 201, 102, 101), (199, 200, 101, 100), (198, 199, 100, 99), (197, 198, 99, 98), (196, 197, 98, 97), (195, 196, 97, 96), (212, 113, 114, 213), (180, 179, 132, 133), (178, 180, 133, 130), (135, 134, 137, 129), (134, 136, 131, 137), (192, 178, 130, 189), (185, 135, 129, 191), (187, 136, 134, 184), (188, 133, 132, 190), (145, 139, 142, 141), (128, 145, 141, 144), (229, 231, 145, 128), (231, 230, 139, 145), (65, 143, 138, 32), (33, 144, 141, 64), (177, 182, 140, 62), (63, 142, 139, 127), (226, 230, 182, 177), (143, 140, 182, 183), (138, 143, 183, 181), (232, 227, 178, 192), (227, 194, 180, 178), (194, 228, 179, 180), (1, 163, 164, 36), (2, 4, 147, 146), (4, 6, 148, 147), (6, 8, 149, 148), (8, 10, 150, 149), (10, 12, 151, 150), (12, 14, 152, 151), (14, 16, 153, 152), (16, 18, 154, 153), (18, 20, 155, 154), (20, 22, 156, 155), (22, 24, 157, 156), (24, 26, 158, 157), (26, 28, 159, 158), (28, 30, 160, 159), (30, 32, 161, 160), (34, 162, 163, 1), (36, 164, 165, 38), (38, 165, 166, 40), (40, 166, 167, 42), (42, 167, 168, 44), (44, 168, 169, 46), (46, 169, 170, 48), (48, 170, 171, 50), (50, 171, 172, 52), (52, 172, 173, 54), (54, 173, 174, 56), (56, 174, 175, 58), (58, 175, 176, 60), (60, 176, 177, 62), (32, 138, 181, 161), (190, 132, 179, 193), (34, 190, 193, 162), (195, 232, 192, 146), (90, 188, 190, 34), (35, 187, 184, 91), (3, 185, 191, 96), (146, 192, 189, 2), (112, 186, 187, 35), (91, 184, 185, 3), (2, 189, 188, 90), (211, 233, 186, 112), (162, 193, 233, 211), (96, 191, 232, 195), (137, 131, 228, 194), (129, 137, 194, 227), (191, 129, 227, 232), (127, 139, 230, 226), (183, 182, 230, 231), (181, 183, 231, 229), (163, 212, 213, 164), (146, 147, 196, 195), (147, 148, 197, 196), (148, 149, 198, 197), (149, 150, 199, 198), (150, 151, 200, 199), (151, 152, 201, 200), (152, 153, 202, 201), (153, 154, 203, 202), (154, 155, 204, 203), (155, 156, 205, 204), (156, 157, 206, 205), (157, 158, 207, 206), (158, 159, 208, 207), (159, 160, 209, 208), (160, 161, 210, 209), (162, 211, 212, 163), (164, 213, 214, 165), (165, 214, 215, 166), (166, 215, 216, 167), (167, 216, 217, 168), (168, 217, 218, 169), (169, 218, 219, 170), (170, 219, 220, 171), (171, 220, 221, 172), (172, 221, 222, 173), (173, 222, 223, 174), (174, 223, 224, 175), (175, 224, 225, 176), (176, 225, 226, 177), (161, 181, 229, 210), (193, 179, 228, 233), (225, 126, 226), (234, 235, 237, 236), (236, 237, 239, 238), (238, 239, 241, 240), (240, 241, 243, 242), (291, 244, 245, 294), (272, 274, 345, 346), (251, 253, 339, 338), (247, 248, 250, 249), (249, 250, 252, 251), (251, 252, 254, 253), (299, 255, 256, 304), (292, 295, 358, 354), (240, 242, 335, 334), (280, 282, 350, 349), (314, 259, 353, 361), (314, 313, 258, 260, 259), (287, 289, 290, 288), (264, 262, 261, 263), (266, 264, 263, 265), (321, 317, 267, 268), (305, 309, 364, 363), (249, 251, 338, 337), (287, 262, 342, 340), (318, 322, 369, 365), (274, 272, 271, 273), (276, 274, 273, 275), (278, 276, 275, 277), (280, 278, 277, 279), (282, 280, 279, 281), (262, 287, 288, 261), (285, 282, 281, 284), (286, 285, 284, 283), (244, 275, 273, 245), (257, 261, 288, 258), (238, 240, 334, 333), (324, 321, 268, 269), (237, 284, 281, 239), (252, 268, 267, 254), (298, 297, 246, 248, 247), (245, 273, 271, 246), (258, 288, 290, 260), (298, 247, 336, 356), (253, 254, 255, 299, 301), (260, 290, 289, 259), (239, 281, 279, 241), (254, 267, 265, 255), (246, 271, 270, 248), (278, 280, 349, 348), (304, 256, 257, 308), (241, 279, 277, 243), (255, 265, 263, 256), (272, 329, 328, 270, 271), (248, 270, 269, 250), (242, 243, 244, 291, 293), (308, 257, 258, 313), (289, 287, 340, 341), (243, 277, 275, 244), (256, 263, 261, 257), (235, 283, 284, 237), (328, 324, 269, 270), (234, 286, 283, 235), (250, 269, 268, 252), (294, 245, 246, 297), (291, 292, 293), (296, 297, 298), (291, 294, 295, 292), (294, 297, 296, 295), (266, 319, 366, 344), (299, 302, 301), (302, 303, 301), (303, 300, 301), (312, 315, 314), (315, 316, 314), (316, 313, 314), (299, 304, 306, 302), (302, 306, 307, 303), (303, 307, 305, 300), (304, 308, 310, 306), (306, 310, 311, 307), (307, 311, 309, 305), (308, 313, 316, 310), (310, 316, 315, 311), (311, 315, 312, 309), (317, 319, 266, 265, 267), (317, 320, 319), (320, 318, 319), (327, 330, 329), (330, 328, 329), (322, 318, 320, 323), (323, 320, 317, 321), (325, 322, 323, 326), (326, 323, 321, 324), (327, 325, 326, 330), (330, 326, 324, 328), (296, 298, 356, 357), (358, 345, 347, 354), (357, 346, 345, 358), (363, 343, 344, 359), (364, 342, 343, 363), (362, 340, 342, 364), (353, 341, 340, 362, 361), (339, 365, 369, 338), (338, 369, 370, 337), (337, 370, 368, 336), (336, 368, 367, 346, 357, 356), (333, 350, 351, 332), (334, 349, 350, 333), (335, 348, 349, 334), (332, 351, 352, 331), (355, 354, 347, 348, 335), (360, 359, 344, 366, 365, 339), (301, 300, 359, 360), (309, 312, 362, 364), (322, 325, 370, 369), (295, 296, 357, 358), (262, 264, 343, 342), (282, 285, 351, 350), (319, 318, 365, 366), (253, 301, 360, 339), (242, 293, 355, 335), (234, 236, 332, 331), (286, 234, 331, 352), (274, 276, 347, 345), (300, 305, 363, 359), (327, 329, 367, 368), (329, 272, 346, 367), (312, 314, 361, 362), (264, 266, 344, 343), (259, 289, 341, 353), (325, 327, 368, 370), (285, 286, 352, 351), (276, 278, 348, 347), (236, 238, 333, 332), (293, 292, 354, 355), (247, 249, 337, 336)])
me_cylinder_003.polygons.foreach_set('material_index', [0, 0, 0, 0, 0, 0, 0, 0, 0, 0, 0, 0, 0, 0, 0, 0, 0, 0, 0, 0, 0, 0, 0, 0, 0, 0, 0, 0, 0, 0, 0, 0, 0, 0, 0, 0, 0, 0, 0, 0, 0, 0, 0, 0, 0, 0, 0, 0, 0, 0, 0, 0, 0, 0, 0, 0, 0, 0, 0, 0, 0, 0, 0, 0, 0, 0, 0, 0, 0, 0, 0, 0, 0, 0, 0, 0, 0, 0, 0, 0, 0, 0, 0, 0, 0, 0, 0, 0, 0, 0, 0, 0, 0, 0, 0, 0, 0, 0, 0, 0, 0, 0, 0, 0, 0, 0, 0, 0, 0, 0, 0, 0, 0, 0, 0, 0, 0, 0, 0, 0, 0, 0, 0, 0, 0, 0, 0, 0, 0, 0, 0, 0, 0, 0, 0, 0, 0, 0, 0, 0, 0, 0, 0, 0, 0, 0, 0, 0, 0, 0, 0, 0, 0, 0, 0, 0, 0, 0, 0, 0, 0, 0, 0, 0, 0, 0, 0, 0, 0, 0, 0, 0, 0, 0, 0, 0, 0, 0, 0, 0, 0, 0, 0, 0, 0, 0, 0, 0, 0, 0, 0, 0, 0, 0, 0, 0, 0, 0, 0, 0, 0, 0, 0, 0, 0, 0, 0, 0, 0, 0, 0, 0, 0, 0, 0, 0, 0, 0, 0, 0, 0, 0, 0, 0, 0, 0, 0, 0, 0, 0, 0, 0, 0, 1, 1, 1, 1, 1, 1, 1, 1, 1, 1, 1, 1, 1, 1, 1, 1, 1, 1, 1, 1, 1, 1, 1, 1, 1, 1, 1, 1, 1, 1, 1, 1, 1, 1, 1, 1, 1, 1, 1, 1, 1, 1, 1, 1, 1, 1, 1, 1, 1, 1, 1, 1, 1, 1, 1, 1, 1, 1, 1, 1, 1, 1, 1, 1, 1, 1, 1, 1, 1, 1, 1, 1, 1, 1, 1, 1, 1, 1, 1, 1, 1, 1, 1, 1, 1, 1, 1, 1, 1, 1, 1, 1, 1, 1, 1, 1, 1, 1, 1, 1, 1, 1, 1, 1, 1, 1, 1, 1, 1, 1, 1, 1, 1, 1, 1, 1, 1, 1, 1, 1, 1, 1, 1, 1, 1, 1, 1, 1, 1, 1, 1, 1, 1, 1, 1])
_uv = me_cylinder_003.uv_layers.new(name='UVMap')
_uv.uv.foreach_set('vector', [0.278, 0.3733, 0.1826, 0.4305, 0.1921, 0.4398, 0.2792, 0.4089, 0.6018, 0.5802, 0.602, 0.5671, 0.5389, 0.5665, 0.5388, 0.5801, 0.602, 0.5671, 0.6023, 0.5538, 0.539, 0.553, 0.5389, 0.5665, 0.6023, 0.5538, 0.6026, 0.5405, 0.5392, 0.5394, 0.539, 0.553, 0.6026, 0.5405, 0.6029, 0.5271, 0.5394, 0.5258, 0.5392, 0.5394, 0.6029, 0.5271, 0.6032, 0.5136, 0.5397, 0.5123, 0.5394, 0.5258, 0.6032, 0.5136, 0.6034, 0.5, 0.54, 0.4987, 0.5397, 0.5123, 0.6034, 0.5, 0.6036, 0.4866, 0.5402, 0.485, 0.54, 0.4987, 0.6036, 0.4866, 0.6039, 0.4733, 0.5404, 0.4714, 0.5402, 0.485, 0.6039, 0.4733, 0.6042, 0.4593, 0.5406, 0.4578, 0.5404, 0.4714, 0.6042, 0.4593, 0.6046, 0.4448, 0.5406, 0.4442, 0.5406, 0.4578, 0.6046, 0.4448, 0.6048, 0.431, 0.5407, 0.4305, 0.5406, 0.4442, 0.6048, 0.431, 0.605, 0.4174, 0.5408, 0.4169, 0.5407, 0.4305, 0.605, 0.4174, 0.6052, 0.4038, 0.5409, 0.4033, 0.5408, 0.4169, 0.6052, 0.4038, 0.6054, 0.3901, 0.541, 0.3896, 0.5409, 0.4033, 0.6054, 0.3901, 0.6055, 0.3764, 0.5411, 0.376, 0.541, 0.3896, 0.2713, 0.3609, 0.1723, 0.4238, 0.1826, 0.4305, 0.278, 0.3733, 0.2792, 0.4089, 0.1921, 0.4398, 0.1985, 0.4502, 0.2794, 0.4496, 0.2794, 0.4496, 0.1985, 0.4502, 0.203, 0.461, 0.2716, 0.4734, 0.2716, 0.4734, 0.203, 0.461, 0.2044, 0.4735, 0.2714, 0.4814, 0.2714, 0.4814, 0.2044, 0.4735, 0.2049, 0.4833, 0.272, 0.4905, 0.272, 0.4905, 0.2049, 0.4833, 0.204, 0.4929, 0.2657, 0.4976, 0.2657, 0.4976, 0.204, 0.4929, 0.2017, 0.5044, 0.2655, 0.5001, 0.2655, 0.5001, 0.2017, 0.5044, 0.198, 0.5144, 0.2705, 0.5084, 0.2705, 0.5084, 0.198, 0.5144, 0.1932, 0.5235, 0.2693, 0.5162, 0.2693, 0.5162, 0.1932, 0.5235, 0.1871, 0.5319, 0.2651, 0.5296, 0.2651, 0.5296, 0.1871, 0.5319, 0.1787, 0.5408, 0.2634, 0.5381, 0.2634, 0.5381, 0.1787, 0.5408, 0.1696, 0.5472, 0.2638, 0.5576, 0.2638, 0.5576, 0.1696, 0.5472, 0.1583, 0.5523, 0.2582, 0.6044, 0.2582, 0.6044, 0.1583, 0.5523, 0.1474, 0.5546, 0.2569, 0.6134, 0.6055, 0.3764, 0.5526, 0.0001096, 0.5416, 0.2359, 0.5411, 0.376, 0.1286, 0.4245, 0.1921, 0.4398, 0.1826, 0.4305, 0.1175, 0.4144, 0.1282, 0.5375, 0.1871, 0.5319, 0.1932, 0.5235, 0.1365, 0.5264, 0.3908, 0.5003, 0.3504, 0.49, 0.3394, 0.5159, 0.3886, 0.5145, 0.1492, 0.4889, 0.204, 0.4929, 0.2049, 0.4833, 0.1495, 0.4756, 0.4363, 0.4495, 0.372, 0.4287, 0.3663, 0.4385, 0.4254, 0.4588, 0.4101, 0.5714, 0.3681, 0.5751, 0.3682, 0.59, 0.4186, 0.5843, 0.1374, 0.4362, 0.1985, 0.4502, 0.1921, 0.4398, 0.1286, 0.4245, 0.118, 0.547, 0.1787, 0.5408, 0.1871, 0.5319, 0.1282, 0.5375, 0.3886, 0.5145, 0.3394, 0.5159, 0.339, 0.5278, 0.4009, 0.5307, 0.1469, 0.5018, 0.2017, 0.5044, 0.204, 0.4929, 0.1492, 0.4889, 0.4254, 0.4588, 0.3663, 0.4385, 0.3599, 0.4558, 0.4085, 0.4706, 0.4186, 0.5843, 0.3682, 0.59, 0.3687, 0.6036, 0.4243, 0.6022, 0.1438, 0.449, 0.203, 0.461, 0.1985, 0.4502, 0.1374, 0.4362, 0.1057, 0.555, 0.1696, 0.5472, 0.1787, 0.5408, 0.118, 0.547, 0.4009, 0.5307, 0.339, 0.5278, 0.3531, 0.5356, 0.4343, 0.5503, 0.1427, 0.5144, 0.198, 0.5144, 0.2017, 0.5044, 0.1469, 0.5018, 0.4085, 0.4706, 0.3599, 0.4558, 0.3481, 0.4774, 0.401, 0.4833, 0.4243, 0.6022, 0.3687, 0.6036, 0.3702, 0.6254, 0.4334, 0.6127, 0.323, 0.3285, 0.3346, 0.2608, 0.311, 0.261, 0.274, 0.3338, 0.1478, 0.4621, 0.2044, 0.4735, 0.203, 0.461, 0.1438, 0.449, 0.09217, 0.5606, 0.1583, 0.5523, 0.1696, 0.5472, 0.1057, 0.555, 0.4626, 0.3968, 0.4009, 0.375, 0.379, 0.4141, 0.4377, 0.4381, 0.4343, 0.5503, 0.3531, 0.5356, 0.3569, 0.5633, 0.4381, 0.565, 0.1175, 0.4144, 0.1826, 0.4305, 0.1723, 0.4238, 0.1038, 0.4058, 0.1365, 0.5264, 0.1932, 0.5235, 0.198, 0.5144, 0.1427, 0.5144, 0.401, 0.4833, 0.3481, 0.4774, 0.3504, 0.49, 0.3908, 0.5003, 0.4334, 0.6127, 0.3702, 0.6254, 0.3525, 0.6655, 0.4115, 0.7077, 0.1495, 0.4756, 0.2049, 0.4833, 0.2044, 0.4735, 0.1478, 0.4621, 0.07648, 0.5637, 0.1474, 0.5546, 0.1583, 0.5523, 0.09217, 0.5606, 0.4377, 0.4381, 0.379, 0.4141, 0.372, 0.4287, 0.4363, 0.4495, 0.4381, 0.565, 0.3569, 0.5633, 0.3681, 0.5751, 0.4101, 0.5714, 0.4767, 0.5786, 0.4381, 0.565, 0.4101, 0.5714, 0.4839, 0.5951, 0.521, 0.4519, 0.4377, 0.4381, 0.4363, 0.4495, 0.5046, 0.459, 0.0001096, 0.5731, 0.07648, 0.5637, 0.09217, 0.5606, 0.01682, 0.5698, 0.08137, 0.4694, 0.1495, 0.4756, 0.1478, 0.4621, 0.0786, 0.4535, 0.5216, 0.635, 0.4334, 0.6127, 0.4115, 0.7077, 0.5386, 0.6431, 0.487, 0.4918, 0.401, 0.4833, 0.3908, 0.5003, 0.4815, 0.5074, 0.06779, 0.5303, 0.1365, 0.5264, 0.1427, 0.5144, 0.07482, 0.516, 0.04028, 0.3968, 0.1175, 0.4144, 0.1038, 0.4058, 0.02433, 0.3872, 0.4725, 0.5608, 0.4343, 0.5503, 0.4381, 0.565, 0.4767, 0.5786, 0.5322, 0.4397, 0.4626, 0.3968, 0.4377, 0.4381, 0.521, 0.4519, 0.01682, 0.5698, 0.09217, 0.5606, 0.1057, 0.555, 0.03272, 0.5633, 0.0786, 0.4535, 0.1478, 0.4621, 0.1438, 0.449, 0.07314, 0.4377, 0.5386, 0.3147, 0.491, 0.2022, 0.4083, 0.2326, 0.4238, 0.3287, 0.5064, 0.6237, 0.4243, 0.6022, 0.4334, 0.6127, 0.5216, 0.635, 0.4874, 0.4834, 0.4085, 0.4706, 0.401, 0.4833, 0.487, 0.4918, 0.07482, 0.516, 0.1427, 0.5144, 0.1469, 0.5018, 0.07942, 0.5009, 0.4708, 0.543, 0.4009, 0.5307, 0.4343, 0.5503, 0.4725, 0.5608, 0.03272, 0.5633, 0.1057, 0.555, 0.118, 0.547, 0.04658, 0.5544, 0.07314, 0.4377, 0.1438, 0.449, 0.1374, 0.4362, 0.06497, 0.4228, 0.4938, 0.6102, 0.4186, 0.5843, 0.4243, 0.6022, 0.5064, 0.6237, 0.499, 0.47, 0.4254, 0.4588, 0.4085, 0.4706, 0.4874, 0.4834, 0.07942, 0.5009, 0.1469, 0.5018, 0.1492, 0.4889, 0.08154, 0.4853, 0.4715, 0.5257, 0.3886, 0.5145, 0.4009, 0.5307, 0.4708, 0.543, 0.04658, 0.5544, 0.118, 0.547, 0.1282, 0.5375, 0.05837, 0.5431, 0.06497, 0.4228, 0.1374, 0.4362, 0.1286, 0.4245, 0.05401, 0.409, 0.4839, 0.5951, 0.4101, 0.5714, 0.4186, 0.5843, 0.4938, 0.6102, 0.5046, 0.459, 0.4363, 0.4495, 0.4254, 0.4588, 0.499, 0.47, 0.08154, 0.4853, 0.1492, 0.4889, 0.1495, 0.4756, 0.08137, 0.4694, 0.4815, 0.5074, 0.3908, 0.5003, 0.3886, 0.5145, 0.4715, 0.5257, 0.05837, 0.5431, 0.1282, 0.5375, 0.1365, 0.5264, 0.06779, 0.5303, 0.05401, 0.409, 0.1286, 0.4245, 0.1175, 0.4144, 0.04028, 0.3968, 0.07648, 0.5637, 0.1198, 0.7339, 0.1739, 0.686, 0.1474, 0.5546, 0.6217, 0.3766, 0.586, 0.07313, 0.5526, 0.0001096, 0.6055, 0.3764, 0.1335, 0.3069, 0.1871, 0.223, 0.1155, 0.1775, 0.05737, 0.274, 0.274, 0.3338, 0.311, 0.261, 0.2339, 0.2733, 0.1983, 0.3341, 0.3525, 0.6655, 0.3283, 0.7317, 0.3533, 0.7852, 0.4115, 0.7077, 0.2582, 0.6044, 0.2569, 0.6134, 0.2761, 0.6078, 0.2904, 0.5635, 0.2638, 0.5576, 0.2582, 0.6044, 0.2789, 0.5971, 0.2919, 0.5468, 0.2634, 0.5381, 0.2638, 0.5576, 0.2904, 0.5635, 0.2889, 0.5354, 0.2651, 0.5296, 0.2634, 0.5381, 0.2919, 0.5468, 0.2883, 0.5231, 0.2693, 0.5162, 0.2651, 0.5296, 0.2889, 0.5354, 0.2874, 0.5141, 0.2705, 0.5084, 0.2693, 0.5162, 0.2883, 0.5231, 0.2844, 0.505, 0.2655, 0.5001, 0.2705, 0.5084, 0.2874, 0.5141, 0.2848, 0.4987, 0.2657, 0.4976, 0.2655, 0.5001, 0.2844, 0.505, 0.2893, 0.4905, 0.272, 0.4905, 0.2657, 0.4976, 0.2848, 0.4987, 0.2911, 0.4811, 0.2714, 0.4814, 0.272, 0.4905, 0.2893, 0.4905, 0.2948, 0.4702, 0.2716, 0.4734, 0.2714, 0.4814, 0.2911, 0.4811, 0.2952, 0.453, 0.2794, 0.4496, 0.2716, 0.4734, 0.2948, 0.4702, 0.3026, 0.4198, 0.2792, 0.4089, 0.2794, 0.4496, 0.2952, 0.453, 0.2993, 0.3747, 0.2713, 0.3609, 0.278, 0.3733, 0.2995, 0.3879, 0.6215, 0.3903, 0.6217, 0.3766, 0.6055, 0.3764, 0.6054, 0.3901, 0.6213, 0.404, 0.6215, 0.3903, 0.6054, 0.3901, 0.6052, 0.4038, 0.6211, 0.4177, 0.6213, 0.404, 0.6052, 0.4038, 0.605, 0.4174, 0.6209, 0.4313, 0.6211, 0.4177, 0.605, 0.4174, 0.6048, 0.431, 0.6206, 0.4451, 0.6209, 0.4313, 0.6048, 0.431, 0.6046, 0.4448, 0.6203, 0.4594, 0.6206, 0.4451, 0.6046, 0.4448, 0.6042, 0.4593, 0.6199, 0.4734, 0.6203, 0.4594, 0.6042, 0.4593, 0.6039, 0.4733, 0.6196, 0.4869, 0.6199, 0.4734, 0.6039, 0.4733, 0.6036, 0.4866, 0.6193, 0.5004, 0.6196, 0.4869, 0.6036, 0.4866, 0.6034, 0.5, 0.6191, 0.514, 0.6193, 0.5004, 0.6034, 0.5, 0.6032, 0.5136, 0.6187, 0.5275, 0.6191, 0.514, 0.6032, 0.5136, 0.6029, 0.5271, 0.6184, 0.5409, 0.6187, 0.5275, 0.6029, 0.5271, 0.6026, 0.5405, 0.6179, 0.5543, 0.6184, 0.5409, 0.6026, 0.5405, 0.6023, 0.5538, 0.6174, 0.5675, 0.6179, 0.5543, 0.6023, 0.5538, 0.602, 0.5671, 0.6167, 0.5804, 0.6174, 0.5675, 0.602, 0.5671, 0.6018, 0.5802, 0.2995, 0.3879, 0.278, 0.3733, 0.2792, 0.4089, 0.3026, 0.4198, 0.3983, 0.2062, 0.3582, 0.2605, 0.3848, 0.256, 0.4083, 0.2326, 0.4688, 0.1645, 0.3983, 0.2062, 0.4083, 0.2326, 0.491, 0.2022, 0.1155, 0.1775, 0.1871, 0.223, 0.2894, 0.06552, 0.2869, 0.0001096, 0.1871, 0.223, 0.2339, 0.2733, 0.311, 0.261, 0.2894, 0.06552, 0.6375, 0.6538, 0.6415, 0.731, 0.6732, 0.7293, 0.6692, 0.652, 0.5419, 0.6582, 0.5456, 0.7361, 0.5954, 0.9752, 0.6058, 0.6555, 0.1983, 0.3341, 0.2339, 0.2733, 0.1871, 0.223, 0.1335, 0.3069, 0.4238, 0.3287, 0.4083, 0.2326, 0.3848, 0.256, 0.4029, 0.3082, 0.1823, 0.9358, 0.2599, 0.6913, 0.1739, 0.686, 0.1198, 0.7339, 0.1565, 0.9999, 0.1823, 0.9358, 0.1198, 0.7339, 0.0401, 0.7667, 0.2424, 0.9701, 0.235, 0.9019, 0.1823, 0.9358, 0.1565, 0.9999, 0.235, 0.9019, 0.2797, 0.6997, 0.2599, 0.6913, 0.1823, 0.9358, 0.4115, 0.7077, 0.3533, 0.7852, 0.4367, 0.832, 0.5386, 0.6431, 0.0001096, 0.5731, 0.0401, 0.7667, 0.1198, 0.7339, 0.07648, 0.5637, 0.2953, 0.6021, 0.2995, 0.708, 0.3283, 0.7317, 0.3525, 0.6655, 0.1474, 0.5546, 0.1739, 0.686, 0.2599, 0.6913, 0.2569, 0.6134, 0.2761, 0.6078, 0.2797, 0.6997, 0.2995, 0.708, 0.2953, 0.6021, 0.3533, 0.7852, 0.3283, 0.7317, 0.2995, 0.708, 0.2878, 0.868, 0.4367, 0.832, 0.3533, 0.7852, 0.2878, 0.868, 0.3284, 0.9403, 0.6216, 0.6546, 0.6185, 0.8531, 0.6415, 0.731, 0.6375, 0.6538, 0.3778, 0.08229, 0.3439, 0.1359, 0.3983, 0.2062, 0.4688, 0.1645, 0.3439, 0.1359, 0.3346, 0.2608, 0.3582, 0.2605, 0.3983, 0.2062, 0.379, 0.4141, 0.3211, 0.4024, 0.326, 0.4306, 0.372, 0.4287, 0.6552, 0.5731, 0.6561, 0.5608, 0.6328, 0.568, 0.6316, 0.5806, 0.6561, 0.5608, 0.6567, 0.5466, 0.6336, 0.5548, 0.6328, 0.568, 0.6567, 0.5466, 0.6573, 0.537, 0.6342, 0.5414, 0.6336, 0.5548, 0.6573, 0.537, 0.6574, 0.523, 0.6346, 0.5279, 0.6342, 0.5414, 0.6574, 0.523, 0.6586, 0.5159, 0.6349, 0.5144, 0.6346, 0.5279, 0.6586, 0.5159, 0.659, 0.502, 0.6351, 0.5008, 0.6349, 0.5144, 0.659, 0.502, 0.6683, 0.4874, 0.6356, 0.4872, 0.6351, 0.5008, 0.6683, 0.4874, 0.6685, 0.4736, 0.6359, 0.4735, 0.6356, 0.4872, 0.6685, 0.4736, 0.6687, 0.4598, 0.6363, 0.4596, 0.6359, 0.4735, 0.6687, 0.4598, 0.669, 0.446, 0.6367, 0.4454, 0.6363, 0.4596, 0.669, 0.446, 0.6693, 0.4323, 0.637, 0.4316, 0.6367, 0.4454, 0.6693, 0.4323, 0.6696, 0.4186, 0.6372, 0.418, 0.637, 0.4316, 0.6696, 0.4186, 0.6698, 0.4048, 0.6375, 0.4043, 0.6372, 0.418, 0.6698, 0.4048, 0.67, 0.3911, 0.6377, 0.3906, 0.6375, 0.4043, 0.67, 0.3911, 0.6703, 0.3774, 0.6379, 0.3768, 0.6377, 0.3906, 0.4009, 0.375, 0.3273, 0.3885, 0.3211, 0.4024, 0.379, 0.4141, 0.372, 0.4287, 0.326, 0.4306, 0.311, 0.4564, 0.3663, 0.4385, 0.3663, 0.4385, 0.311, 0.4564, 0.3181, 0.4669, 0.3599, 0.4558, 0.3599, 0.4558, 0.3181, 0.4669, 0.3109, 0.4807, 0.3481, 0.4774, 0.3481, 0.4774, 0.3109, 0.4807, 0.3066, 0.4906, 0.3504, 0.49, 0.3504, 0.49, 0.3066, 0.4906, 0.304, 0.4998, 0.3394, 0.5159, 0.3394, 0.5159, 0.304, 0.4998, 0.3033, 0.5099, 0.339, 0.5278, 0.339, 0.5278, 0.3033, 0.5099, 0.3044, 0.5198, 0.3531, 0.5356, 0.3531, 0.5356, 0.3044, 0.5198, 0.3073, 0.5299, 0.3569, 0.5633, 0.3569, 0.5633, 0.3073, 0.5299, 0.3126, 0.5412, 0.3681, 0.5751, 0.3681, 0.5751, 0.3126, 0.5412, 0.3204, 0.5555, 0.3682, 0.59, 0.3682, 0.59, 0.3204, 0.5555, 0.317, 0.5694, 0.3687, 0.6036, 0.3687, 0.6036, 0.317, 0.5694, 0.2996, 0.5899, 0.3702, 0.6254, 0.3702, 0.6254, 0.2996, 0.5899, 0.2953, 0.6021, 0.3525, 0.6655, 0.6703, 0.3774, 0.6732, 0.2369, 0.6193, 0.1461, 0.6379, 0.3768, 0.4029, 0.3082, 0.3848, 0.256, 0.3582, 0.2605, 0.372, 0.3231, 0.4009, 0.375, 0.4029, 0.3082, 0.372, 0.3231, 0.3273, 0.3885, 0.6167, 0.5804, 0.6216, 0.6546, 0.6375, 0.6538, 0.6316, 0.5806, 0.4626, 0.3968, 0.4238, 0.3287, 0.4029, 0.3082, 0.4009, 0.375, 0.1723, 0.4238, 0.1983, 0.3341, 0.1335, 0.3069, 0.1038, 0.4058, 0.5388, 0.5801, 0.5419, 0.6582, 0.6058, 0.6555, 0.6018, 0.5802, 0.6316, 0.5806, 0.6375, 0.6538, 0.6692, 0.652, 0.6552, 0.5731, 0.2713, 0.3609, 0.274, 0.3338, 0.1983, 0.3341, 0.1723, 0.4238, 0.1038, 0.4058, 0.1335, 0.3069, 0.05737, 0.274, 0.02433, 0.3872, 0.5322, 0.4397, 0.5386, 0.3147, 0.4238, 0.3287, 0.4626, 0.3968, 0.2993, 0.3747, 0.323, 0.3285, 0.274, 0.3338, 0.2713, 0.3609, 0.3273, 0.3885, 0.372, 0.3231, 0.323, 0.3285, 0.2993, 0.3747, 0.6018, 0.5802, 0.6058, 0.6555, 0.6216, 0.6546, 0.6167, 0.5804, 0.2894, 0.06552, 0.311, 0.261, 0.3346, 0.2608, 0.3439, 0.1359, 0.2869, 0.0001096, 0.2894, 0.06552, 0.3439, 0.1359, 0.3778, 0.08229, 0.6058, 0.6555, 0.5954, 0.9752, 0.6185, 0.8531, 0.6216, 0.6546, 0.2569, 0.6134, 0.2599, 0.6913, 0.2797, 0.6997, 0.2761, 0.6078, 0.2878, 0.868, 0.2995, 0.708, 0.2797, 0.6997, 0.235, 0.9019, 0.3284, 0.9403, 0.2878, 0.868, 0.235, 0.9019, 0.2424, 0.9701, 0.3211, 0.4024, 0.2995, 0.3879, 0.3026, 0.4198, 0.326, 0.4306, 0.6316, 0.5806, 0.6328, 0.568, 0.6174, 0.5675, 0.6167, 0.5804, 0.6328, 0.568, 0.6336, 0.5548, 0.6179, 0.5543, 0.6174, 0.5675, 0.6336, 0.5548, 0.6342, 0.5414, 0.6184, 0.5409, 0.6179, 0.5543, 0.6342, 0.5414, 0.6346, 0.5279, 0.6187, 0.5275, 0.6184, 0.5409, 0.6346, 0.5279, 0.6349, 0.5144, 0.6191, 0.514, 0.6187, 0.5275, 0.6349, 0.5144, 0.6351, 0.5008, 0.6193, 0.5004, 0.6191, 0.514, 0.6351, 0.5008, 0.6356, 0.4872, 0.6196, 0.4869, 0.6193, 0.5004, 0.6356, 0.4872, 0.6359, 0.4735, 0.6199, 0.4734, 0.6196, 0.4869, 0.6359, 0.4735, 0.6363, 0.4596, 0.6203, 0.4594, 0.6199, 0.4734, 0.6363, 0.4596, 0.6367, 0.4454, 0.6206, 0.4451, 0.6203, 0.4594, 0.6367, 0.4454, 0.637, 0.4316, 0.6209, 0.4313, 0.6206, 0.4451, 0.637, 0.4316, 0.6372, 0.418, 0.6211, 0.4177, 0.6209, 0.4313, 0.6372, 0.418, 0.6375, 0.4043, 0.6213, 0.404, 0.6211, 0.4177, 0.6375, 0.4043, 0.6377, 0.3906, 0.6215, 0.3903, 0.6213, 0.404, 0.6377, 0.3906, 0.6379, 0.3768, 0.6217, 0.3766, 0.6215, 0.3903, 0.3273, 0.3885, 0.2993, 0.3747, 0.2995, 0.3879, 0.3211, 0.4024, 0.326, 0.4306, 0.3026, 0.4198, 0.2952, 0.453, 0.311, 0.4564, 0.311, 0.4564, 0.2952, 0.453, 0.2948, 0.4702, 0.3181, 0.4669, 0.3181, 0.4669, 0.2948, 0.4702, 0.2911, 0.4811, 0.3109, 0.4807, 0.3109, 0.4807, 0.2911, 0.4811, 0.2893, 0.4905, 0.3066, 0.4906, 0.3066, 0.4906, 0.2893, 0.4905, 0.2848, 0.4987, 0.304, 0.4998, 0.304, 0.4998, 0.2848, 0.4987, 0.2844, 0.505, 0.3033, 0.5099, 0.3033, 0.5099, 0.2844, 0.505, 0.2874, 0.5141, 0.3044, 0.5198, 0.3044, 0.5198, 0.2874, 0.5141, 0.2883, 0.5231, 0.3073, 0.5299, 0.3073, 0.5299, 0.2883, 0.5231, 0.2889, 0.5354, 0.3126, 0.5412, 0.3126, 0.5412, 0.2889, 0.5354, 0.2919, 0.5468, 0.3204, 0.5555, 0.3204, 0.5555, 0.2919, 0.5468, 0.2904, 0.5635, 0.317, 0.5694, 0.317, 0.5694, 0.2904, 0.5635, 0.2789, 0.5971, 0.2996, 0.5899, 0.2996, 0.5899, 0.2789, 0.5971, 0.2761, 0.6078, 0.2953, 0.6021, 0.6379, 0.3768, 0.6193, 0.1461, 0.586, 0.07313, 0.6217, 0.3766, 0.372, 0.3231, 0.3582, 0.2605, 0.3346, 0.2608, 0.323, 0.3285, 0.2789, 0.5971, 0.2582, 0.6044, 0.2761, 0.6078, 1.0, 0.5, 1.0, 1.0, 0.9688, 1.0, 0.9688, 0.5, 0.9688, 0.5, 0.9688, 1.0, 0.9375, 1.0, 0.9375, 0.5, 0.9375, 0.5, 0.9375, 1.0, 0.9062, 1.0, 0.9062, 0.5, 0.9062, 0.5, 0.9062, 1.0, 0.875, 1.0, 0.875, 0.5, 0.8438, 0.5217, 0.8438, 1.0, 0.8125, 1.0, 0.8125, 0.5217, 0.7812, 0.5, 0.8125, 0.5, 0.8125, 0.5, 0.7812, 0.5, 0.6875, 0.5, 0.6562, 0.5, 0.6562, 0.5, 0.6875, 0.5, 0.75, 0.5, 0.75, 1.0, 0.7188, 1.0, 0.7188, 0.5, 0.7188, 0.5, 0.7188, 1.0, 0.6875, 1.0, 0.6875, 0.5, 0.6875, 0.5, 0.6875, 1.0, 0.6562, 1.0, 0.6562, 0.5, 0.625, 0.5308, 0.625, 1.0, 0.5938, 1.0, 0.5938, 0.5308, 0.8438, 0.5, 0.8125, 0.5, 0.8125, 0.5, 0.8438, 0.5, 0.9062, 0.5, 0.875, 0.5, 0.875, 0.5, 0.9062, 0.5, 0.9062, 0.5, 0.9375, 0.5, 0.9375, 0.5, 0.9062, 0.5, 0.5116, 0.5, 0.5, 0.5, 0.5, 0.5, 0.5116, 0.5, 0.5116, 0.5, 0.5312, 0.5308, 0.5312, 1.0, 0.5, 1.0, 0.5, 0.5, 0.5312, 0.5, 0.5, 0.5, 0.5, 1.0, 0.5312, 1.0, 0.5938, 0.5, 0.5625, 0.5, 0.5625, 1.0, 0.5938, 1.0, 0.625, 0.5, 0.5938, 0.5, 0.5938, 1.0, 0.625, 1.0, 0.6875, 0.5378, 0.6562, 0.5378, 0.6562, 1.0, 0.6875, 1.0, 0.5938, 0.5, 0.5625, 0.5, 0.5625, 0.5, 0.5938, 0.5, 0.7188, 0.5, 0.6875, 0.5, 0.6875, 0.5, 0.7188, 0.5, 0.5312, 0.5, 0.5625, 0.5, 0.5625, 0.5, 0.5312, 0.5, 0.6562, 0.5, 0.6875, 0.5, 0.6875, 0.5, 0.6562, 0.5, 0.8125, 0.5, 0.7812, 0.5, 0.7812, 1.0, 0.8125, 1.0, 0.8438, 0.5, 0.8125, 0.5, 0.8125, 1.0, 0.8438, 1.0, 0.875, 0.5, 0.8438, 0.5, 0.8438, 1.0, 0.875, 1.0, 0.9062, 0.5, 0.875, 0.5, 0.875, 1.0, 0.9062, 1.0, 0.9375, 0.5, 0.9062, 0.5, 0.9062, 1.0, 0.9375, 1.0, 0.5625, 0.5, 0.5312, 0.5, 0.5312, 1.0, 0.5625, 1.0, 0.9688, 0.5, 0.9375, 0.5, 0.9375, 1.0, 0.9688, 1.0, 1.0, 0.5, 0.9688, 0.5, 0.9688, 1.0, 1.0, 1.0, 0.8438, 1.0, 0.8438, 1.0, 0.8125, 1.0, 0.8125, 1.0, 0.5625, 1.0, 0.5625, 1.0, 0.5312, 1.0, 0.5312, 1.0, 0.9375, 0.5, 0.9062, 0.5, 0.9062, 0.5, 0.9375, 0.5, 0.7188, 0.5378, 0.6875, 0.5378, 0.6875, 1.0, 0.7188, 1.0, 0.9688, 1.0, 0.9688, 1.0, 0.9375, 1.0, 0.9375, 1.0, 0.6875, 1.0, 0.6875, 1.0, 0.6562, 1.0, 0.6562, 1.0, 0.7674, 0.5, 0.7812, 0.5217, 0.7812, 1.0, 0.75, 1.0, 0.75, 0.5, 0.8125, 1.0, 0.8125, 1.0, 0.7812, 1.0, 0.7812, 1.0, 0.5312, 1.0, 0.5312, 1.0, 0.5, 1.0, 0.5, 1.0, 0.7674, 0.5, 0.75, 0.5, 0.75, 0.5, 0.7674, 0.5, 0.6562, 0.5, 0.6562, 1.0, 0.625, 1.0, 0.625, 0.5308, 0.6446, 0.5, 0.5, 1.0, 0.5, 1.0, 0.5, 0.5, 0.5, 0.5, 0.9375, 1.0, 0.9375, 1.0, 0.9062, 1.0, 0.9062, 1.0, 0.6562, 1.0, 0.6562, 1.0, 0.625, 1.0, 0.625, 1.0, 0.7812, 1.0, 0.7812, 1.0, 0.75, 1.0, 0.75, 1.0, 0.875, 0.5, 0.9062, 0.5, 0.9062, 0.5, 0.875, 0.5, 0.5938, 0.5308, 0.5938, 1.0, 0.5625, 1.0, 0.5625, 0.5308, 0.9062, 1.0, 0.9062, 1.0, 0.875, 1.0, 0.875, 1.0, 0.625, 1.0, 0.625, 1.0, 0.5938, 1.0, 0.5938, 1.0, 0.7812, 0.5, 0.7812, 0.5, 0.75, 0.5378, 0.75, 1.0, 0.7812, 1.0, 0.75, 1.0, 0.75, 1.0, 0.7188, 1.0, 0.7188, 1.0, 0.875, 0.5, 0.875, 1.0, 0.8438, 1.0, 0.8438, 0.5217, 0.8576, 0.5, 0.5625, 0.5308, 0.5625, 1.0, 0.5312, 1.0, 0.5312, 0.5308, 0.5, 0.5, 0.5312, 0.5, 0.5312, 0.5, 0.5, 0.5, 0.875, 1.0, 0.875, 1.0, 0.8438, 1.0, 0.8438, 1.0, 0.5938, 1.0, 0.5938, 1.0, 0.5625, 1.0, 0.5625, 1.0, 1.0, 1.0, 1.0, 1.0, 0.9688, 1.0, 0.9688, 1.0, 0.75, 0.5378, 0.7188, 0.5378, 0.7188, 1.0, 0.75, 1.0, 1.0, 0.5, 1.0, 0.5, 1.0, 1.0, 1.0, 1.0, 0.7188, 1.0, 0.7188, 1.0, 0.6875, 1.0, 0.6875, 1.0, 0.8125, 0.5217, 0.8125, 1.0, 0.7812, 1.0, 0.7812, 0.5217, 0.8438, 0.5217, 0.8398, 0.5, 0.8576, 0.5, 0.7812, 0.5, 0.7812, 0.5, 0.7674, 0.5, 0.8438, 0.5217, 0.8125, 0.5217, 0.8125, 0.5, 0.8438, 0.5, 0.8125, 0.5217, 0.7812, 0.5217, 0.7812, 0.5, 0.8125, 0.5, 0.625, 0.5, 0.625, 0.5, 0.625, 0.5, 0.625, 0.5, 0.625, 0.5308, 0.6252, 0.5154, 0.6446, 0.5, 0.6252, 0.5154, 0.6258, 0.5041, 0.6446, 0.5, 0.6258, 0.5041, 0.6266, 0.5, 0.6446, 0.5, 0.5312, 0.5, 0.5312, 0.5, 0.5116, 0.5, 0.5312, 0.5, 0.5312, 0.5, 0.5116, 0.5, 0.5312, 0.5, 0.5312, 0.5, 0.5116, 0.5, 0.625, 0.5308, 0.5938, 0.5308, 0.5942, 0.5154, 0.6252, 0.5154, 0.6252, 0.5154, 0.5942, 0.5154, 0.5938, 0.5, 0.625, 0.5, 0.625, 0.5, 0.5938, 0.5, 0.5938, 0.5, 0.625, 0.5, 0.5938, 0.5308, 0.5625, 0.5308, 0.5628, 0.5154, 0.5942, 0.5154, 0.5942, 0.5154, 0.5628, 0.5154, 0.5625, 0.5, 0.5938, 0.5, 0.5938, 0.5, 0.5625, 0.5, 0.5625, 0.5, 0.5938, 0.5, 0.5625, 0.5308, 0.5312, 0.5308, 0.5317, 0.5154, 0.5628, 0.5154, 0.5628, 0.5154, 0.5317, 0.5154, 0.5312, 0.5, 0.5625, 0.5, 0.5625, 0.5, 0.5312, 0.5, 0.5312, 0.5, 0.5625, 0.5, 0.6562, 0.5378, 0.625, 0.5, 0.625, 0.5, 0.625, 1.0, 0.6562, 1.0, 0.6562, 0.5378, 0.654, 0.5111, 0.625, 0.5, 0.654, 0.5111, 0.6484, 0.5, 0.625, 0.5, 0.75, 0.5, 0.75, 0.5, 0.7812, 0.5, 0.75, 0.5, 0.75, 0.5, 0.7812, 0.5, 0.6875, 0.5, 0.6562, 0.5, 0.6562, 0.5, 0.6875, 0.5, 0.6875, 0.5, 0.6562, 0.5, 0.6562, 0.5378, 0.6875, 0.5378, 0.7188, 0.5, 0.6875, 0.5, 0.6875, 0.5, 0.7188, 0.5, 0.7188, 0.5, 0.6875, 0.5, 0.6875, 0.5378, 0.7188, 0.5378, 0.75, 0.5, 0.7188, 0.5, 0.7188, 0.5, 0.75, 0.5, 0.75, 0.5, 0.7188, 0.5, 0.7188, 0.5378, 0.75, 0.5378, 0.7812, 0.5, 0.7674, 0.5, 0.7674, 0.5, 0.7812, 0.5, 0.8125, 0.5, 0.8125, 0.5, 0.8438, 0.5, 0.8438, 0.5, 0.7812, 0.5, 0.7812, 0.5, 0.8125, 0.5, 0.8125, 0.5, 0.5938, 0.5, 0.5938, 0.5, 0.625, 0.5, 0.625, 0.5, 0.5625, 0.5, 0.5625, 0.5, 0.5938, 0.5, 0.5938, 0.5, 0.5312, 0.5, 0.5312, 0.5, 0.5625, 0.5, 0.5625, 0.5, 0.5, 0.5, 0.5, 0.5, 0.5312, 0.5, 0.5312, 0.5, 0.5116, 0.5, 0.6562, 0.5, 0.6562, 0.5, 0.6875, 0.5, 0.6875, 0.5, 0.6875, 0.5, 0.6875, 0.5, 0.7188, 0.5, 0.7188, 0.5, 0.7188, 0.5, 0.7188, 0.5, 0.75, 0.5, 0.75, 0.5, 0.75, 0.5, 0.75, 0.5, 0.7812, 0.5, 0.7812, 0.5, 0.7812, 0.5, 0.7674, 0.5, 0.9375, 0.5, 0.9375, 0.5, 0.9688, 0.5, 0.9688, 0.5, 0.9062, 0.5, 0.9062, 0.5, 0.9375, 0.5, 0.9375, 0.5, 0.875, 0.5, 0.875, 0.5, 0.9062, 0.5, 0.9062, 0.5, 0.9688, 0.5, 0.9688, 0.5, 1.0, 0.5, 1.0, 0.5, 0.8576, 0.5, 0.8438, 0.5, 0.8438, 0.5, 0.875, 0.5, 0.875, 0.5, 0.6446, 0.5, 0.625, 0.5, 0.625, 0.5, 0.625, 0.5, 0.6562, 0.5, 0.6562, 0.5, 0.6446, 0.5, 0.6266, 0.5, 0.6266, 0.5, 0.6446, 0.5, 0.5625, 0.5, 0.5312, 0.5, 0.5312, 0.5, 0.5625, 0.5, 0.6875, 0.5, 0.7188, 0.5, 0.7188, 0.5, 0.6875, 0.5, 0.8125, 0.5, 0.7812, 0.5, 0.7812, 0.5, 0.8125, 0.5, 0.5625, 0.5, 0.5938, 0.5, 0.5938, 0.5, 0.5625, 0.5, 0.9375, 0.5, 0.9688, 0.5, 0.9688, 0.5, 0.9375, 0.5, 0.625, 0.5, 0.6484, 0.5, 0.6484, 0.5, 0.625, 0.5, 0.6562, 0.5, 0.6446, 0.5, 0.6446, 0.5, 0.6562, 0.5, 0.875, 0.5, 0.8576, 0.5, 0.8576, 0.5, 0.875, 0.5, 1.0, 0.5, 0.9688, 0.5, 0.9688, 0.5, 1.0, 0.5, 1.0, 0.5, 1.0, 0.5, 1.0, 0.5, 1.0, 0.5, 0.8125, 0.5, 0.8438, 0.5, 0.8438, 0.5, 0.8125, 0.5, 0.625, 0.5, 0.5938, 0.5, 0.5938, 0.5, 0.625, 0.5, 0.75, 0.5, 0.7812, 0.5, 0.7812, 0.5, 0.75, 0.5, 0.7812, 0.5, 0.7812, 0.5, 0.7812, 0.5, 0.7812, 0.5, 0.5312, 0.5, 0.5116, 0.5, 0.5116, 0.5, 0.5312, 0.5, 0.5938, 0.5, 0.625, 0.5, 0.625, 0.5, 0.5938, 0.5, 0.5, 0.5, 0.5, 0.5, 0.5, 0.5, 0.5, 0.5, 0.7188, 0.5, 0.75, 0.5, 0.75, 0.5, 0.7188, 0.5, 0.9688, 0.5, 1.0, 0.5, 1.0, 0.5, 0.9688, 0.5, 0.8438, 0.5, 0.875, 0.5, 0.875, 0.5, 0.8438, 0.5, 0.9688, 0.5, 0.9375, 0.5, 0.9375, 0.5, 0.9688, 0.5, 0.8576, 0.5, 0.8398, 0.5, 0.8398, 0.5, 0.8576, 0.5, 0.75, 0.5, 0.7188, 0.5, 0.7188, 0.5, 0.75, 0.5])
me_cylinder_003.materials.append(mat_material_001)
me_cylinder_003.materials.append(mat_material_002)
me_cylinder_003.materials.append(None)
me_cylinder_003.use_remesh_fix_poles = True
me_cylinder_003.use_remesh_preserve_attributes = False
me_cylinder_003.use_mirror_vertex_groups = False
me_cylinder_003.update()

# ---- objects
ob_cylinder_001 = bpy.data.objects.new('Cylinder.001', me_cylinder_002)
ob_cylinder_002 = bpy.data.objects.new('Cylinder.002', me_cylinder_003)

# ---- transforms, parenting, visibility, modifiers, constraints
ob_cylinder_001.location = (-3.907, 0.7759, -0.04987)
ob_cylinder_001.rotation_euler = (-0.0, 1.571, 0.0)
ob_cylinder_001.scale = (-9.647, -9.647, -28.99)
ob_cylinder_001.lineart.crease_threshold = 0.0
ob_cylinder_002.location = (-3.907, 0.7759, -0.04987)
ob_cylinder_002.rotation_euler = (-0.0, 1.571, 0.0)
ob_cylinder_002.scale = (-9.647, -9.647, -28.99)
ob_cylinder_002.lineart.crease_threshold = 0.0

# ---- collection membership
col_collection.objects.link(ob_cylinder_001)
col_collection.objects.link(ob_cylinder_002)

# ---- scene / render settings (as saved in the file)
scene.frame_start = 1; scene.frame_end = 250; scene.frame_set(1)
scene.render.engine = 'BLENDER_EEVEE_NEXT'
scene.cycles.use_denoising = False
scene.cycles.samples = 128
scene.cycles.sampling_pattern = 'TABULATED_SOBOL'
scene.cycles.use_adaptive_sampling = False
scene.cycles.use_light_tree = False
scene.view_settings.view_transform = 'Filmic'
bpy.context.view_layer.update()

# ---- added for rendering (the .blend has no active camera and no usable light): camera, sun
cam_auto = bpy.data.cameras.new('AutoCamera')
cam_auto.lens = 50.0
cam_auto.sensor_width = 36.0
cam_auto.clip_end = 2945.94
ob_auto_camera = bpy.data.objects.new('AutoCamera', cam_auto)
scene.collection.objects.link(ob_auto_camera)
ob_auto_camera.location = (140.167, -202.467, 164.588)
ob_auto_camera.rotation_euler = (1.09748, -7.21219e-08, 0.694738)
scene.camera = ob_auto_camera
light_auto_sun = bpy.data.lights.new('AutoSun', 'SUN')
light_auto_sun.energy = 3.0
light_auto_sun.angle = 0.0523599
ob_auto_sun = bpy.data.objects.new('AutoSun', light_auto_sun)
scene.collection.objects.link(ob_auto_sun)
ob_auto_sun.rotation_euler = (0.872665, 0.174533, 0.523599)
bpy.context.view_layer.update()
